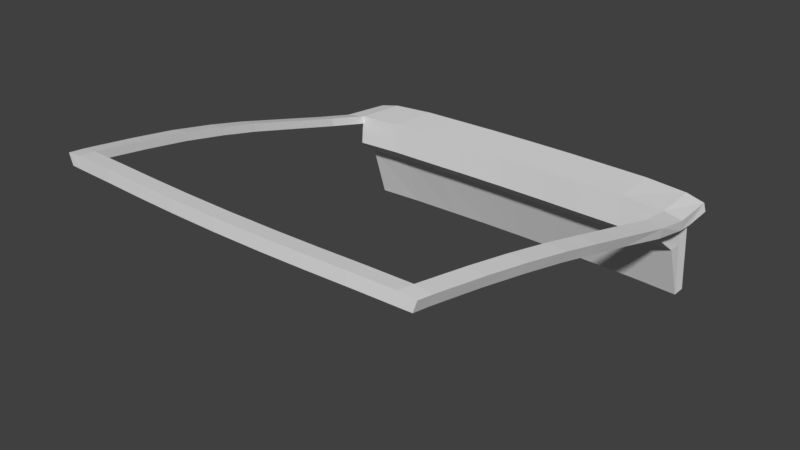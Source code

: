 # Source: ZXR_hatch.blend  (saved by Blender 2.78.0; exported with 4.5.12 LTS)
import bpy
from mathutils import Matrix  # noqa: F401  (used for matrix-valued properties, if any)

bpy.ops.wm.read_factory_settings(use_empty=True)
scene = bpy.context.scene
scene.name = 'Scene'

# ---- collections
col_collection_1 = bpy.data.collections.new('Collection 1'); scene.collection.children.link(col_collection_1)

# ---- world
world_world = bpy.data.worlds.new('World'); scene.world = world_world
world_world.color = (0.05088, 0.05088, 0.05088)
world_world.use_sun_shadow = False
world_world.sun_shadow_jitter_overblur = 0.0
world_world.cycles.sampling_method = 'MANUAL'

# ---- meshes
me_cube_008 = bpy.data.meshes.new('Cube.008')
me_cube_008.from_pydata([(1.487, 3.04, -0.7173), (0.4039, 3.064, -0.7087), (1.481, 3.198, -0.74), (1.637, 3.181, -0.7748), (1.454, 3.479, -0.6672), (1.092, 3.501, -0.652), (0.7257, 3.511, -0.651), (0.3841, 3.521, -0.651), (1.615, 3.456, -0.6969), (1.077, 0.1635, -0.01505), (1.128, 3.052, -0.6384), (0.7655, 3.057, -0.6384), (0.7315, 0.1488, -0.01505), (1.552, 0.1919, -0.04017), (1.584, 0.6387, -0.1103), (1.613, 1.021, -0.1779), (1.635, 1.411, -0.2608), (1.651, 1.754, -0.3439), (1.668, 2.675, -0.5884), (1.65, 3.021, -0.6677), (1.487, 3.04, -0.647), (1.525, 2.689, -0.5719), (1.509, 1.76, -0.3273), (1.494, 1.414, -0.2443), (1.474, 1.021, -0.1614), (1.448, 0.6358, -0.09379), (1.419, 0.1853, -0.02366), (0.387, 0.1389, -0.01505), (0.4039, 3.064, -0.6384), (1.66, 2.214, -0.4661), (1.517, 2.225, -0.4496), (1.63, 3.464, -0.7702), (1.503, 3.483, -1.213), (1.516, 3.483, -1.504), (0.7325, 3.518, -1.504), (1.481, 3.484, -0.7983), (1.07, 0.03066, 2.384e-07), (0.7269, 0.01502, 2.384e-07), (1.542, 0.06169, -0.02512), (1.41, 0.05404, -0.008614), (0.3846, 0.004376, 2.384e-07), (1.077, 0.1635, -0.08536), (0.7655, 3.057, -0.7087), (0.7315, 0.1488, -0.08536), (1.476, 3.366, -0.7641), (1.525, 2.689, -0.6422), (1.509, 1.76, -0.3976), (1.494, 1.414, -0.3146), (1.474, 1.021, -0.2317), (1.448, 0.6358, -0.1641), (1.419, 0.1853, -0.09397), (0.387, 0.1389, -0.08536), (1.517, 2.225, -0.5199), (1.07, 0.03066, -0.104), (0.7269, 0.01502, -0.104), (1.41, 0.05404, -0.1126), (0.3846, 0.004376, -0.104), (1.521, 0.1919, -0.1305), (1.552, 0.6387, -0.2006), (1.582, 1.021, -0.2682), (1.603, 1.411, -0.3511), (1.62, 1.754, -0.4342), (1.648, 2.675, -0.6787), (1.645, 3.023, -0.7539), (1.628, 2.214, -0.5564), (1.511, 0.06169, -0.1155), (1.484, 3.365, -0.8326), (1.481, 3.365, -0.7983), (1.495, 3.364, -1.052), (1.5, 3.364, -1.172), (0.3878, 3.409, -1.504), (1.516, 3.364, -1.504), (1.124, 3.388, -1.504), (0.7325, 3.399, -1.504), (0.3821, 3.528, -0.8323), (0.7217, 3.518, -0.7618), (1.104, 3.507, -0.7621), (1.476, 3.485, -0.7641), (0.3821, 3.528, -0.7618), (1.484, 3.484, -0.8326), (1.105, 3.507, -0.8323), (0.7217, 3.518, -0.8323), (1.105, 3.507, -0.7972), (0.7217, 3.518, -0.7971), (0.3821, 3.528, -0.7971), (1.106, 3.507, -1.212), (0.7217, 3.518, -1.212), (0.3821, 3.528, -1.287), (1.505, 3.484, -1.287), (1.107, 3.507, -1.287), (0.7217, 3.518, -1.287), (0.3878, 3.528, -1.504), (1.124, 3.507, -1.504), (1.633, 3.323, -0.7725), (0.7655, 3.057, -0.8988), (0.4039, 3.064, -0.8988), (1.13, 3.052, -0.8986), (1.501, 3.038, -0.9055), (0.4039, 3.064, -0.7439), (1.492, 3.039, -0.7516), (0.7655, 3.057, -0.7439), (1.129, 3.052, -0.7438), (1.129, 3.052, -0.7789), (0.7655, 3.057, -0.7792), (0.4039, 3.064, -0.7792), (1.494, 3.038, -0.7858), (1.128, 3.052, -0.7087), (0.4039, 3.241, -1.041), (1.508, 3.215, -1.047), (1.13, 3.228, -1.04), (0.7655, 3.234, -1.041), (-1.128, 3.052, -0.7087), (-1.487, 3.04, -0.7173), (-0.4039, 3.064, -0.7087), (-1.481, 3.198, -0.74), (-1.637, 3.181, -0.7748), (-1.454, 3.479, -0.6672), (-1.092, 3.501, -0.652), (-0.7257, 3.511, -0.651), (-0.3841, 3.521, -0.651), (-1.615, 3.456, -0.6969), (-1.077, 0.1635, -0.01505), (-1.128, 3.052, -0.6384), (-0.7655, 3.057, -0.6384), (-0.7315, 0.1488, -0.01505), (-1.552, 0.1919, -0.04017), (-1.584, 0.6387, -0.1103), (-1.613, 1.021, -0.1779), (-1.635, 1.411, -0.2608), (-1.651, 1.754, -0.3439), (-1.668, 2.675, -0.5884), (-1.65, 3.021, -0.6677), (-1.487, 3.04, -0.647), (-1.525, 2.689, -0.5719), (-1.509, 1.76, -0.3273), (-1.494, 1.414, -0.2443), (-1.474, 1.021, -0.1614), (-1.448, 0.6358, -0.09379), (-1.419, 0.1853, -0.02366), (-0.387, 0.1389, -0.01505), (-0.4039, 3.064, -0.6384), (-1.66, 2.214, -0.4661), (-1.517, 2.225, -0.4496), (-1.63, 3.464, -0.7702), (-1.503, 3.483, -1.213), (-1.516, 3.483, -1.504), (-0.7325, 3.518, -1.504), (-1.481, 3.484, -0.7983), (-1.07, 0.03066, 2.384e-07), (-0.7269, 0.01502, 2.384e-07), (-1.542, 0.06169, -0.02512), (-1.41, 0.05404, -0.008614), (-0.3846, 0.004376, 2.384e-07), (-1.077, 0.1635, -0.08536), (-0.7315, 0.1488, -0.08536), (-1.476, 3.366, -0.7641), (-1.525, 2.689, -0.6422), (-1.509, 1.76, -0.3976), (-1.494, 1.414, -0.3146), (-1.474, 1.021, -0.2317), (-1.448, 0.6358, -0.1641), (-1.419, 0.1853, -0.09397), (-0.387, 0.1389, -0.08536), (-1.517, 2.225, -0.5199), (-1.07, 0.03066, -0.104), (-0.7269, 0.01502, -0.104), (-1.41, 0.05404, -0.1126), (-0.3846, 0.004376, -0.104), (-1.521, 0.1919, -0.1305), (-1.552, 0.6387, -0.2006), (-1.582, 1.021, -0.2682), (-1.603, 1.411, -0.3511), (-1.62, 1.754, -0.4342), (-1.648, 2.675, -0.6787), (-1.645, 3.023, -0.7539), (-1.628, 2.214, -0.5564), (-1.511, 0.06169, -0.1155), (0.0, 3.524, -0.651), (0.0, 3.067, -0.6384), (0.0, 0.1349, -0.01505), (0.0, 3.532, -1.504), (0.0, 0.0, 2.384e-07), (0.0, 0.1349, -0.08536), (0.0, 0.0, -0.104), (-1.484, 3.365, -0.8326), (-1.481, 3.365, -0.7983), (-1.495, 3.364, -1.052), (-1.5, 3.364, -1.172), (-0.3878, 3.409, -1.504), (0.0, 3.413, -1.504), (-1.516, 3.364, -1.504), (-1.124, 3.388, -1.504), (-0.7325, 3.399, -1.504), (-0.3821, 3.528, -0.8323), (-0.7217, 3.518, -0.7618), (-1.104, 3.507, -0.7621), (-1.476, 3.485, -0.7641), (0.0, 3.532, -0.7618), (-0.3821, 3.528, -0.7618), (0.0, 3.532, -0.8323), (-1.484, 3.484, -0.8326), (-1.105, 3.507, -0.8323), (-0.7217, 3.518, -0.8323), (-1.105, 3.507, -0.7972), (-0.7217, 3.518, -0.7971), (-0.3821, 3.528, -0.7971), (0.0, 3.532, -0.7971), (-0.3821, 3.528, -1.212), (-1.106, 3.507, -1.212), (-0.7217, 3.518, -1.212), (-0.3821, 3.528, -1.287), (-1.505, 3.484, -1.287), (-1.107, 3.507, -1.287), (-0.7217, 3.518, -1.287), (-0.3878, 3.528, -1.504), (-1.124, 3.507, -1.504), (-1.633, 3.323, -0.7725), (-0.7655, 3.057, -0.8988), (-0.4039, 3.064, -0.8988), (-1.13, 3.052, -0.8986), (-1.501, 3.038, -0.9055), (0.0, 3.067, -0.8988), (0.0, 3.067, -0.7439), (0.0, 3.067, -0.7087), (-0.4039, 3.064, -0.7439), (-1.492, 3.039, -0.7516), (-0.7655, 3.057, -0.7439), (-0.7655, 3.057, -0.7087), (-1.129, 3.052, -0.7438), (-1.129, 3.052, -0.7789), (-0.7655, 3.057, -0.7792), (-0.4039, 3.064, -0.7792), (-1.494, 3.038, -0.7858), (0.0, 3.067, -0.7792), (-0.4039, 3.241, -1.041), (0.0, 3.244, -1.041), (-1.508, 3.215, -1.047), (-1.13, 3.228, -1.04), (-0.7655, 3.234, -1.041), (0.191, 3.53, -1.287), (0.3821, 3.528, -1.212), (0.0, 3.532, -1.212), (0.3821, 3.528, -1.356), (0.1939, 3.53, -1.504), (0.0, 3.532, -1.356), (-0.191, 3.53, -1.287), (-0.3821, 3.528, -1.356), (-0.1939, 3.53, -1.504), (-0.191, 3.53, -1.356), (-0.191, 3.53, -1.212), (0.191, 3.53, -1.356), (0.191, 3.53, -1.212), (0.0, 3.506, -1.356), (-0.191, 3.504, -1.356), (-0.191, 3.504, -1.287), (0.0, 3.506, -1.212), (-0.191, 3.504, -1.212), (0.191, 3.504, -1.287), (0.191, 3.504, -1.356), (0.191, 3.504, -1.212), (-0.2634, 3.529, -1.287), (-0.2634, 3.529, -1.212), (-0.2582, 3.537, -1.282), (-0.1964, 3.538, -1.282), (-0.1964, 3.538, -1.218), (-0.2582, 3.537, -1.218), (-0.2421, 3.538, -1.265), (-0.2125, 3.538, -1.265), (-0.2125, 3.538, -1.234), (-0.2421, 3.538, -1.234), (-0.2273, 3.538, -1.271), (-0.2071, 3.538, -1.25), (-0.2273, 3.538, -1.229), (-0.2474, 3.538, -1.25), (-0.2272, 3.533, -1.269), (-0.2137, 3.533, -1.264), (-0.2088, 3.533, -1.25), (-0.2137, 3.533, -1.236), (-0.2272, 3.533, -1.231), (-0.2456, 3.532, -1.25), (-0.2407, 3.532, -1.236), (-0.2407, 3.532, -1.264), (-0.2272, 3.533, -1.25)], [], [(11, 10, 5, 6), (20, 19, 8, 4), (178, 28, 7, 177), (28, 11, 6, 7), (10, 20, 4, 5), (36, 39, 26, 9), (40, 37, 12, 27), (181, 40, 27, 179), (39, 38, 13, 26), (26, 13, 14, 25), (25, 14, 15, 24), (24, 15, 16, 23), (23, 16, 17, 22), (30, 29, 18, 21), (21, 18, 19, 20), (37, 36, 9, 12), (22, 17, 29, 30), (81, 80, 85, 86), (251, 240, 87, 239), (66, 67, 99, 105), (12, 9, 41, 43), (25, 24, 48, 49), (68, 66, 105, 97), (26, 25, 49, 50), (22, 30, 52, 46), (30, 21, 45, 52), (23, 22, 46, 47), (179, 27, 51, 182), (27, 12, 43, 51), (24, 23, 47, 48), (9, 26, 50, 41), (182, 51, 56, 183), (51, 43, 54, 56), (43, 41, 53, 54), (41, 50, 55, 53), (69, 68, 97, 108), (45, 62, 64, 52), (52, 64, 61, 46), (46, 61, 60, 47), (47, 60, 59, 48), (48, 59, 58, 49), (49, 58, 57, 50), (50, 57, 65, 55), (38, 39, 55, 65), (36, 53, 55, 39), (37, 54, 53, 36), (40, 56, 54, 37), (181, 183, 56, 40), (13, 38, 65, 57), (14, 13, 57, 58), (15, 14, 58, 59), (16, 15, 59, 60), (17, 16, 60, 61), (29, 17, 61, 64), (18, 29, 64, 62), (0, 2, 3, 63), (11, 28, 1, 42), (21, 20, 0, 45), (0, 63, 62, 45), (18, 62, 63, 19), (72, 71, 108, 109), (70, 73, 110, 107), (206, 84, 74, 199), (84, 83, 81, 74), (83, 82, 80, 81), (86, 85, 89, 90), (2, 44, 93, 3), (8, 19, 63, 3), (8, 3, 93), (197, 78, 84, 206), (44, 77, 31, 93), (78, 75, 83, 84), (75, 76, 82, 83), (4, 8, 31, 77), (7, 6, 75, 78), (5, 4, 77, 76), (177, 7, 78, 197), (6, 5, 76, 75), (35, 67, 66, 79), (34, 73, 70, 91), (79, 66, 68, 32), (32, 68, 69, 88), (92, 72, 73, 34), (77, 44, 67, 35), (33, 71, 72, 92), (85, 32, 88, 89), (88, 69, 71, 33), (91, 70, 189, 180, 243), (80, 79, 32, 85), (82, 35, 79, 80), (250, 242, 91, 243), (90, 89, 92, 34), (87, 90, 34, 91, 242), (89, 88, 33, 92), (76, 77, 35, 82), (31, 8, 93), (221, 235, 107, 95), (96, 109, 108, 97), (103, 94, 96, 102), (233, 221, 95, 104), (102, 96, 97, 105), (104, 95, 94, 103), (222, 233, 104, 98), (101, 102, 105, 99), (98, 104, 103, 100), (100, 103, 102, 101), (94, 110, 109, 96), (95, 107, 110, 94), (73, 72, 109, 110), (71, 69, 108), (189, 70, 107, 235), (123, 118, 117, 122), (132, 116, 120, 131), (178, 177, 119, 140), (140, 119, 118, 123), (122, 117, 116, 132), (148, 121, 138, 151), (152, 139, 124, 149), (181, 179, 139, 152), (151, 138, 125, 150), (138, 137, 126, 125), (137, 136, 127, 126), (136, 135, 128, 127), (135, 134, 129, 128), (142, 133, 130, 141), (133, 132, 131, 130), (149, 124, 121, 148), (134, 142, 141, 129), (202, 209, 208, 201), (184, 232, 225, 185), (124, 154, 153, 121), (137, 160, 159, 136), (186, 220, 232, 184), (138, 161, 160, 137), (134, 157, 163, 142), (142, 163, 156, 133), (135, 158, 157, 134), (179, 182, 162, 139), (139, 162, 154, 124), (136, 159, 158, 135), (121, 153, 161, 138), (182, 183, 167, 162), (162, 167, 165, 154), (154, 165, 164, 153), (153, 164, 166, 161), (187, 236, 220, 186), (156, 163, 175, 173), (163, 157, 172, 175), (157, 158, 171, 172), (158, 159, 170, 171), (159, 160, 169, 170), (160, 161, 168, 169), (161, 166, 176, 168), (150, 176, 166, 151), (148, 151, 166, 164), (149, 148, 164, 165), (152, 149, 165, 167), (181, 152, 167, 183), (125, 168, 176, 150), (126, 169, 168, 125), (127, 170, 169, 126), (128, 171, 170, 127), (129, 172, 171, 128), (141, 175, 172, 129), (130, 173, 175, 141), (112, 174, 115, 114), (132, 112, 111, 122), (133, 156, 112, 132), (112, 156, 173, 174), (130, 131, 174, 173), (191, 237, 236, 190), (188, 234, 238, 192), (193, 207, 209, 202), (206, 199, 193, 205), (205, 193, 202, 204), (204, 202, 201, 203), (209, 213, 212, 208), (114, 115, 216, 155), (120, 115, 174, 131), (120, 216, 115), (197, 206, 205, 198), (155, 216, 143, 196), (198, 205, 204, 194), (194, 204, 203, 195), (116, 196, 143, 120), (119, 198, 194, 118), (117, 195, 196, 116), (177, 197, 198, 119), (118, 194, 195, 117), (147, 200, 184, 185), (146, 214, 188, 192), (200, 144, 186, 184), (144, 211, 187, 186), (215, 146, 192, 191), (196, 147, 185, 155), (145, 215, 191, 190), (208, 212, 211, 144), (211, 145, 190, 187), (214, 247, 180, 189, 188), (201, 208, 144, 200), (203, 201, 200, 147), (248, 247, 214, 246), (213, 146, 215, 212), (210, 246, 214, 146, 213), (212, 215, 145, 211), (195, 203, 147, 196), (143, 216, 120), (221, 218, 234, 235), (219, 220, 236, 237), (230, 229, 219, 217), (233, 231, 218, 221), (229, 232, 220, 219), (231, 230, 217, 218), (222, 224, 231, 233), (228, 225, 232, 229), (224, 226, 230, 231), (226, 228, 229, 230), (217, 219, 237, 238), (218, 217, 238, 234), (192, 238, 237, 191), (190, 236, 187), (189, 235, 234, 188), (245, 248, 246, 210, 260), (244, 180, 247, 248), (10, 11, 42, 106), (20, 10, 106, 0), (244, 250, 243, 180), (239, 87, 242, 250), (28, 178, 223, 1), (199, 74, 240, 251, 241), (248, 245, 254, 253), (252, 253, 254, 256, 255, 259, 257, 258), (239, 250, 258, 257), (245, 249, 256, 254), (251, 239, 257, 259), (244, 248, 253, 252), (250, 244, 252, 258), (67, 44, 0, 99), (74, 81, 86, 240), (240, 86, 90, 87), (223, 222, 98, 1), (106, 101, 99, 0), (1, 98, 100, 42), (42, 100, 101, 106), (199, 241, 249, 261, 207, 193), (261, 260, 210, 207), (140, 113, 223, 178), (123, 227, 113, 140), (122, 111, 227, 123), (185, 225, 112, 155), (207, 210, 213, 209), (223, 113, 224, 222), (111, 112, 225, 228), (113, 227, 226, 224), (227, 111, 228, 226), (245, 260, 262, 263), (264, 263, 267, 271, 268), (260, 261, 265, 262), (249, 245, 263, 264), (261, 249, 264, 265), (271, 267, 275, 276), (265, 264, 268, 272, 269), (263, 262, 266, 270, 267), (262, 265, 269, 273, 266), (267, 270, 274, 275), (266, 273, 279, 281), (272, 268, 277, 278), (282, 274, 281, 279), (278, 282, 279, 280), (277, 276, 282, 278), (276, 275, 274, 282), (273, 269, 280, 279), (268, 271, 276, 277), (269, 272, 278, 280), (270, 266, 281, 274), (249, 241, 255, 256), (241, 251, 259, 255)])
_uv = me_cube_008.uv_layers.new(name='UVMap')
_uv.uv.foreach_set('vector', [0.4291, 0.6106, 0.4272, 0.5883, 0.4774, 0.5821, 0.4774, 0.6066, 0.4261, 0.5632, 0.4261, 0.5478, 0.4774, 0.5449, 0.4774, 0.5563, 0.4342, 0.68, 0.4315, 0.6391, 0.4774, 0.6332, 0.4774, 0.6781, 0.4315, 0.6391, 0.4291, 0.6106, 0.4774, 0.6066, 0.4774, 0.6332, 0.4272, 0.5883, 0.4261, 0.5632, 0.4774, 0.5563, 0.4774, 0.5821, 0.02002, 0.6155, 0.02796, 0.5726, 0.04547, 0.5722, 0.03673, 0.616, 0.01539, 0.7013, 0.01669, 0.6584, 0.03342, 0.6581, 0.03233, 0.7009, 0.01538, 0.7496, 0.01539, 0.7013, 0.03233, 0.7009, 0.03245, 0.7494, 0.02796, 0.5726, 0.02881, 0.5567, 0.04424, 0.5544, 0.04547, 0.5722, 0.04547, 0.5722, 0.04424, 0.5544, 0.1007, 0.5387, 0.1023, 0.5564, 0.1023, 0.5564, 0.1007, 0.5387, 0.1525, 0.5311, 0.153, 0.5497, 0.153, 0.5497, 0.1525, 0.5311, 0.2061, 0.5272, 0.2061, 0.5461, 0.2061, 0.5461, 0.2061, 0.5272, 0.2537, 0.5258, 0.2534, 0.5449, 0.3168, 0.5468, 0.3176, 0.5278, 0.3806, 0.5342, 0.3784, 0.5531, 0.3784, 0.5531, 0.3806, 0.5342, 0.4261, 0.5478, 0.4261, 0.5632, 0.01669, 0.6584, 0.02002, 0.6155, 0.03673, 0.616, 0.03342, 0.6581, 0.2534, 0.5449, 0.2537, 0.5258, 0.3176, 0.5278, 0.3168, 0.5468, 0.5455, 0.3687, 0.4922, 0.3682, 0.4926, 0.3153, 0.5459, 0.3161, 0.6213, 0.3177, 0.5929, 0.3172, 0.5929, 0.3063, 0.6193, 0.3064, 0.888, 0.2172, 0.8891, 0.2217, 0.8486, 0.2358, 0.8482, 0.2315, 0.03342, 0.6581, 0.03673, 0.616, 0.04469, 0.617, 0.04204, 0.6585, 0.1023, 0.5564, 0.153, 0.5497, 0.1556, 0.5585, 0.1055, 0.5651, 0.8787, 0.1857, 0.888, 0.2172, 0.8482, 0.2315, 0.8468, 0.218, 0.04547, 0.5722, 0.1023, 0.5564, 0.1055, 0.5651, 0.05342, 0.5785, 0.2534, 0.5449, 0.3168, 0.5468, 0.3186, 0.5557, 0.2556, 0.5539, 0.3168, 0.5468, 0.3784, 0.5531, 0.3789, 0.5612, 0.3186, 0.5557, 0.2061, 0.5461, 0.2534, 0.5449, 0.2556, 0.5539, 0.2086, 0.5551, 0.03245, 0.7494, 0.03233, 0.7009, 0.04109, 0.701, 0.04124, 0.7493, 0.03233, 0.7009, 0.03342, 0.6581, 0.04204, 0.6585, 0.04109, 0.701, 0.153, 0.5497, 0.2061, 0.5461, 0.2086, 0.5551, 0.1556, 0.5585, 0.03673, 0.616, 0.04547, 0.5722, 0.05332, 0.5787, 0.04469, 0.617, 0.04613, 0.2782, 0.04637, 0.3278, 0.02898, 0.3273, 0.02866, 0.2782, 0.04637, 0.3278, 0.04696, 0.372, 0.02968, 0.3711, 0.02898, 0.3273, 0.04696, 0.372, 0.04792, 0.4164, 0.0307, 0.4152, 0.02968, 0.3711, 0.04792, 0.4164, 0.04971, 0.4603, 0.03271, 0.4588, 0.0307, 0.4152, 0.8741, 0.1697, 0.8787, 0.1857, 0.8468, 0.218, 0.8585, 0.1939, 0.3754, 0.4908, 0.3738, 0.507, 0.314, 0.5021, 0.3147, 0.4872, 0.3147, 0.4872, 0.314, 0.5021, 0.2536, 0.4981, 0.254, 0.4833, 0.254, 0.4833, 0.2536, 0.4981, 0.2088, 0.494, 0.209, 0.4792, 0.209, 0.4792, 0.2088, 0.494, 0.1579, 0.4885, 0.1579, 0.474, 0.1579, 0.474, 0.1579, 0.4885, 0.1083, 0.4821, 0.1081, 0.4678, 0.1081, 0.4678, 0.1083, 0.4821, 0.05016, 0.4743, 0.04971, 0.4603, 0.04971, 0.4603, 0.05016, 0.4743, 0.03336, 0.4718, 0.03271, 0.4588, 0.02185, 0.4761, 0.01936, 0.4591, 0.03271, 0.4588, 0.03336, 0.4718, 0.01734, 0.4155, 0.0307, 0.4152, 0.03271, 0.4588, 0.01936, 0.4591, 0.01634, 0.3713, 0.02968, 0.3711, 0.0307, 0.4152, 0.01734, 0.4155, 0.01566, 0.3274, 0.02898, 0.3273, 0.02968, 0.3711, 0.01634, 0.3713, 0.01538, 0.2782, 0.02866, 0.2782, 0.02898, 0.3273, 0.01566, 0.3274, 0.0472, 0.4863, 0.03049, 0.4838, 0.03336, 0.4718, 0.05016, 0.4743, 0.1051, 0.4939, 0.0472, 0.4863, 0.05016, 0.4743, 0.1083, 0.4821, 0.1545, 0.5003, 0.1051, 0.4939, 0.1083, 0.4821, 0.1579, 0.4885, 0.2053, 0.5056, 0.1545, 0.5003, 0.1579, 0.4885, 0.2088, 0.494, 0.25, 0.5097, 0.2053, 0.5056, 0.2088, 0.494, 0.2536, 0.4981, 0.3103, 0.5137, 0.25, 0.5097, 0.2536, 0.4981, 0.314, 0.5021, 0.3704, 0.5181, 0.3103, 0.5137, 0.314, 0.5021, 0.3738, 0.507, 0.4209, 0.4898, 0.441, 0.4922, 0.4362, 0.5109, 0.4173, 0.5097, 0.4291, 0.6106, 0.4315, 0.6391, 0.4254, 0.6394, 0.4242, 0.6108, 0.3784, 0.5531, 0.4261, 0.5632, 0.4215, 0.5729, 0.3789, 0.5612, 0.4209, 0.4898, 0.4173, 0.5097, 0.3738, 0.507, 0.3754, 0.4908, 0.3704, 0.5181, 0.3738, 0.507, 0.4173, 0.5097, 0.4148, 0.5201, 0.8068, 0.1215, 0.8617, 0.1248, 0.8585, 0.1939, 0.8054, 0.1883, 0.7053, 0.1197, 0.7525, 0.1203, 0.7562, 0.1875, 0.7072, 0.1869, 0.6439, 0.3736, 0.5923, 0.3738, 0.5923, 0.369, 0.6439, 0.3689, 0.5923, 0.3738, 0.5455, 0.3735, 0.5455, 0.3687, 0.5923, 0.369, 0.5455, 0.3735, 0.4923, 0.373, 0.4922, 0.3682, 0.5455, 0.3687, 0.5459, 0.3161, 0.4926, 0.3153, 0.4927, 0.3049, 0.5461, 0.3057, 0.441, 0.4922, 0.4616, 0.4956, 0.4528, 0.5136, 0.4362, 0.5109, 0.4676, 0.5255, 0.4148, 0.5201, 0.4173, 0.5097, 0.4362, 0.5109, 0.4676, 0.5255, 0.4362, 0.5109, 0.4528, 0.5136, 0.644, 0.3783, 0.5923, 0.3786, 0.5923, 0.3738, 0.6439, 0.3736, 0.4616, 0.4956, 0.476, 0.4984, 0.47, 0.5166, 0.4528, 0.5136, 0.5923, 0.3786, 0.5455, 0.3784, 0.5455, 0.3735, 0.5923, 0.3738, 0.5455, 0.3784, 0.4923, 0.3779, 0.4923, 0.373, 0.5455, 0.3735, 0.4433, 0.3907, 0.4207, 0.3865, 0.4188, 0.3762, 0.4404, 0.3772, 0.592, 0.3938, 0.5448, 0.3938, 0.5455, 0.3784, 0.5923, 0.3786, 0.4938, 0.3933, 0.4433, 0.3907, 0.4404, 0.3772, 0.4923, 0.3779, 0.6441, 0.3933, 0.592, 0.3938, 0.5923, 0.3786, 0.644, 0.3783, 0.5448, 0.3938, 0.4938, 0.3933, 0.4923, 0.3779, 0.5455, 0.3784, 0.9054, 0.2176, 0.8891, 0.2217, 0.888, 0.2172, 0.9042, 0.2129, 0.5453, 0.2755, 0.5451, 0.2588, 0.5934, 0.2601, 0.5934, 0.2764, 0.9042, 0.2129, 0.888, 0.2172, 0.8787, 0.1857, 0.8887, 0.1594, 0.8887, 0.1594, 0.8787, 0.1857, 0.8741, 0.1697, 0.8859, 0.1493, 0.4908, 0.2748, 0.4903, 0.2582, 0.5451, 0.2588, 0.5453, 0.2755, 0.9066, 0.2223, 0.8903, 0.2263, 0.8891, 0.2217, 0.9054, 0.2176, 0.4362, 0.2737, 0.4355, 0.2571, 0.4903, 0.2582, 0.4908, 0.2748, 0.4926, 0.3153, 0.4373, 0.3144, 0.4372, 0.304, 0.4927, 0.3049, 0.8859, 0.1493, 0.8741, 0.1697, 0.8617, 0.1248, 0.8777, 0.1203, 0.5934, 0.2764, 0.5934, 0.2601, 0.6456, 0.2616, 0.6454, 0.2769, 0.6211, 0.2764, 0.4922, 0.3682, 0.4395, 0.3676, 0.4373, 0.3144, 0.4926, 0.3153, 0.4923, 0.373, 0.4398, 0.3724, 0.4395, 0.3676, 0.4922, 0.3682, 0.6218, 0.295, 0.5934, 0.2959, 0.5934, 0.2764, 0.6211, 0.2764, 0.5461, 0.3057, 0.4927, 0.3049, 0.4908, 0.2748, 0.5453, 0.2755, 0.5929, 0.3063, 0.5461, 0.3057, 0.5453, 0.2755, 0.5934, 0.2764, 0.5934, 0.2959, 0.4927, 0.3049, 0.4372, 0.304, 0.4362, 0.2737, 0.4908, 0.2748, 0.4923, 0.3779, 0.4404, 0.3772, 0.4398, 0.3724, 0.4923, 0.373, 0.47, 0.5166, 0.4676, 0.5255, 0.4528, 0.5136, 0.6525, 0.2175, 0.6525, 0.1867, 0.7072, 0.1869, 0.7073, 0.2177, 0.8039, 0.2194, 0.8054, 0.1883, 0.8585, 0.1939, 0.8468, 0.218, 0.7559, 0.2343, 0.7561, 0.2183, 0.8039, 0.2194, 0.8037, 0.2347, 0.6525, 0.2337, 0.6525, 0.2175, 0.7073, 0.2177, 0.7073, 0.2339, 0.8037, 0.2347, 0.8039, 0.2194, 0.8468, 0.218, 0.8482, 0.2315, 0.7073, 0.2339, 0.7073, 0.2177, 0.7561, 0.2183, 0.7559, 0.2343, 0.6525, 0.2385, 0.6525, 0.2337, 0.7073, 0.2339, 0.7072, 0.2386, 0.8038, 0.2392, 0.8037, 0.2347, 0.8482, 0.2315, 0.8486, 0.2358, 0.7072, 0.2386, 0.7073, 0.2339, 0.7559, 0.2343, 0.7559, 0.2389, 0.7559, 0.2389, 0.7559, 0.2343, 0.8037, 0.2347, 0.8038, 0.2392, 0.7561, 0.2183, 0.7562, 0.1875, 0.8054, 0.1883, 0.8039, 0.2194, 0.7073, 0.2177, 0.7072, 0.1869, 0.7562, 0.1875, 0.7561, 0.2183, 0.7525, 0.1203, 0.8068, 0.1215, 0.8054, 0.1883, 0.7562, 0.1875, 0.8617, 0.1248, 0.8741, 0.1697, 0.8585, 0.1939, 0.6525, 0.1195, 0.7053, 0.1197, 0.7072, 0.1869, 0.6525, 0.1867, 0.4379, 0.7893, 0.4774, 0.7922, 0.4774, 0.8537, 0.4375, 0.854, 0.432, 0.9248, 0.4774, 0.9301, 0.4774, 0.9586, 0.4327, 0.9532, 0.4342, 0.68, 0.4774, 0.6781, 0.4774, 0.7322, 0.4367, 0.7321, 0.4367, 0.7321, 0.4774, 0.7322, 0.4774, 0.7922, 0.4379, 0.7893, 0.4375, 0.854, 0.4774, 0.8537, 0.4774, 0.9301, 0.432, 0.9248, 0.02209, 0.8858, 0.03965, 0.8851, 0.0488, 0.9317, 0.03102, 0.932, 0.01658, 0.7981, 0.03369, 0.7981, 0.03583, 0.8417, 0.01866, 0.8416, 0.01538, 0.7496, 0.03245, 0.7494, 0.03369, 0.7981, 0.01658, 0.7981, 0.03102, 0.932, 0.0488, 0.9317, 0.04928, 0.949, 0.03319, 0.9482, 0.0488, 0.9317, 0.104, 0.9381, 0.1045, 0.9553, 0.04928, 0.949, 0.104, 0.9381, 0.1545, 0.9411, 0.1549, 0.9591, 0.1045, 0.9553, 0.1545, 0.9411, 0.2059, 0.9431, 0.2062, 0.9613, 0.1549, 0.9591, 0.2059, 0.9431, 0.2514, 0.9442, 0.2514, 0.9626, 0.2062, 0.9613, 0.313, 0.9437, 0.376, 0.9405, 0.3767, 0.9614, 0.3129, 0.9626, 0.376, 0.9405, 0.432, 0.9248, 0.4327, 0.9532, 0.3767, 0.9614, 0.01866, 0.8416, 0.03583, 0.8417, 0.03965, 0.8851, 0.02209, 0.8858, 0.2514, 0.9442, 0.313, 0.9437, 0.3129, 0.9626, 0.2514, 0.9626, 0.7406, 0.3682, 0.7404, 0.3173, 0.7919, 0.3172, 0.792, 0.368, 0.4169, 0.2172, 0.4567, 0.2315, 0.4563, 0.2358, 0.4158, 0.2217, 0.03583, 0.8417, 0.04468, 0.8411, 0.04801, 0.8839, 0.03965, 0.8851, 0.104, 0.9381, 0.1062, 0.9288, 0.1567, 0.9324, 0.1545, 0.9411, 0.4262, 0.1857, 0.4581, 0.218, 0.4567, 0.2315, 0.4169, 0.2172, 0.0488, 0.9317, 0.0583, 0.9253, 0.1062, 0.9288, 0.104, 0.9381, 0.2514, 0.9442, 0.2536, 0.9355, 0.3151, 0.9349, 0.313, 0.9437, 0.313, 0.9437, 0.3151, 0.9349, 0.3765, 0.9316, 0.376, 0.9405, 0.2059, 0.9431, 0.2082, 0.9344, 0.2536, 0.9355, 0.2514, 0.9442, 0.03245, 0.7494, 0.04124, 0.7493, 0.04255, 0.7978, 0.03369, 0.7981, 0.03369, 0.7981, 0.04255, 0.7978, 0.04468, 0.8411, 0.03583, 0.8417, 0.1545, 0.9411, 0.1567, 0.9324, 0.2082, 0.9344, 0.2059, 0.9431, 0.03965, 0.8851, 0.04801, 0.8839, 0.05826, 0.925, 0.0488, 0.9317, 0.04613, 0.2782, 0.02866, 0.2782, 0.02897, 0.2291, 0.04636, 0.2286, 0.04636, 0.2286, 0.02897, 0.2291, 0.02968, 0.1853, 0.04696, 0.1844, 0.04696, 0.1844, 0.02968, 0.1853, 0.0307, 0.1412, 0.04791, 0.14, 0.04791, 0.14, 0.0307, 0.1412, 0.0327, 0.09757, 0.0497, 0.09604, 0.4308, 0.1697, 0.4464, 0.1939, 0.4581, 0.218, 0.4262, 0.1857, 0.3754, 0.06556, 0.3147, 0.06912, 0.314, 0.05421, 0.3738, 0.04931, 0.3147, 0.06912, 0.254, 0.07309, 0.2536, 0.05827, 0.314, 0.05421, 0.254, 0.07309, 0.209, 0.07711, 0.2088, 0.06241, 0.2536, 0.05827, 0.209, 0.07711, 0.1578, 0.08236, 0.1579, 0.06784, 0.2088, 0.06241, 0.1578, 0.08236, 0.1081, 0.08855, 0.1083, 0.0743, 0.1579, 0.06784, 0.1081, 0.08855, 0.0497, 0.09604, 0.05015, 0.08202, 0.1083, 0.0743, 0.0497, 0.09604, 0.0327, 0.09757, 0.03336, 0.08455, 0.05015, 0.08202, 0.02184, 0.0803, 0.03336, 0.08455, 0.0327, 0.09757, 0.01935, 0.09728, 0.01733, 0.1409, 0.01935, 0.09728, 0.0327, 0.09757, 0.0307, 0.1412, 0.01633, 0.1851, 0.01733, 0.1409, 0.0307, 0.1412, 0.02968, 0.1853, 0.01565, 0.2289, 0.01633, 0.1851, 0.02968, 0.1853, 0.02897, 0.2291, 0.01538, 0.2782, 0.01565, 0.2289, 0.02897, 0.2291, 0.02866, 0.2782, 0.04719, 0.07003, 0.05015, 0.08202, 0.03336, 0.08455, 0.03049, 0.07261, 0.1051, 0.06246, 0.1083, 0.0743, 0.05015, 0.08202, 0.04719, 0.07003, 0.1545, 0.05608, 0.1579, 0.06784, 0.1083, 0.0743, 0.1051, 0.06246, 0.2053, 0.05075, 0.2088, 0.06241, 0.1579, 0.06784, 0.1545, 0.05608, 0.25, 0.0467, 0.2536, 0.05827, 0.2088, 0.06241, 0.2053, 0.05075, 0.3103, 0.04268, 0.314, 0.05421, 0.2536, 0.05827, 0.25, 0.0467, 0.3704, 0.03826, 0.3738, 0.04931, 0.314, 0.05421, 0.3103, 0.04268, 0.4209, 0.06651, 0.4173, 0.0467, 0.4362, 0.0455, 0.441, 0.06415, 0.432, 0.9248, 0.4221, 0.9149, 0.4257, 0.8536, 0.4375, 0.854, 0.376, 0.9405, 0.3765, 0.9316, 0.4219, 0.915, 0.432, 0.9248, 0.4209, 0.06651, 0.3754, 0.06556, 0.3738, 0.04931, 0.4173, 0.0467, 0.3704, 0.03826, 0.4148, 0.03626, 0.4173, 0.0467, 0.3738, 0.04931, 0.4981, 0.1215, 0.4995, 0.1883, 0.4464, 0.1939, 0.4432, 0.1248, 0.5996, 0.1197, 0.5977, 0.1869, 0.5487, 0.1875, 0.5524, 0.1203, 0.695, 0.3685, 0.6944, 0.317, 0.7404, 0.3173, 0.7406, 0.3682, 0.6439, 0.3736, 0.6439, 0.3689, 0.695, 0.3685, 0.6951, 0.3732, 0.6951, 0.3732, 0.695, 0.3685, 0.7406, 0.3682, 0.7406, 0.3729, 0.7406, 0.3729, 0.7406, 0.3682, 0.792, 0.368, 0.7919, 0.3727, 0.7404, 0.3173, 0.7404, 0.3072, 0.792, 0.3072, 0.7919, 0.3172, 0.441, 0.06415, 0.4362, 0.0455, 0.4528, 0.04275, 0.4616, 0.06076, 0.4676, 0.03085, 0.4362, 0.0455, 0.4173, 0.0467, 0.4148, 0.03626, 0.4676, 0.03085, 0.4528, 0.04275, 0.4362, 0.0455, 0.644, 0.3783, 0.6439, 0.3736, 0.6951, 0.3732, 0.6951, 0.3779, 0.4616, 0.06076, 0.4528, 0.04275, 0.47, 0.03979, 0.476, 0.05799, 0.6951, 0.3779, 0.6951, 0.3732, 0.7406, 0.3729, 0.7406, 0.3776, 0.7406, 0.3776, 0.7406, 0.3729, 0.7919, 0.3727, 0.7919, 0.3774, 0.8388, 0.39, 0.8417, 0.377, 0.8625, 0.3762, 0.8606, 0.3861, 0.6955, 0.3928, 0.6951, 0.3779, 0.7406, 0.3776, 0.7412, 0.3925, 0.7903, 0.3922, 0.7919, 0.3774, 0.8417, 0.377, 0.8388, 0.39, 0.6441, 0.3933, 0.644, 0.3783, 0.6951, 0.3779, 0.6955, 0.3928, 0.7412, 0.3925, 0.7406, 0.3776, 0.7919, 0.3774, 0.7903, 0.3922, 0.3995, 0.2176, 0.4007, 0.2129, 0.4169, 0.2172, 0.4158, 0.2217, 0.7419, 0.2782, 0.6957, 0.2782, 0.6961, 0.2622, 0.7424, 0.2622, 0.4007, 0.2129, 0.4162, 0.1594, 0.4262, 0.1857, 0.4169, 0.2172, 0.4162, 0.1594, 0.419, 0.1493, 0.4308, 0.1697, 0.4262, 0.1857, 0.7942, 0.2783, 0.7419, 0.2782, 0.7424, 0.2622, 0.7949, 0.2624, 0.3983, 0.2223, 0.3995, 0.2176, 0.4158, 0.2217, 0.4146, 0.2263, 0.8466, 0.2779, 0.7942, 0.2783, 0.7949, 0.2624, 0.8474, 0.2619, 0.7919, 0.3172, 0.792, 0.3072, 0.8453, 0.3069, 0.8451, 0.3169, 0.419, 0.1493, 0.4272, 0.1203, 0.4432, 0.1248, 0.4308, 0.1697, 0.6957, 0.2782, 0.6692, 0.2772, 0.6454, 0.2769, 0.6456, 0.2616, 0.6961, 0.2622, 0.792, 0.368, 0.7919, 0.3172, 0.8451, 0.3169, 0.8427, 0.3678, 0.7919, 0.3727, 0.792, 0.368, 0.8427, 0.3678, 0.8424, 0.3724, 0.6679, 0.2956, 0.6692, 0.2772, 0.6957, 0.2782, 0.6948, 0.2968, 0.7404, 0.3072, 0.7419, 0.2782, 0.7942, 0.2783, 0.792, 0.3072, 0.6948, 0.3068, 0.6948, 0.2968, 0.6957, 0.2782, 0.7419, 0.2782, 0.7404, 0.3072, 0.792, 0.3072, 0.7942, 0.2783, 0.8466, 0.2779, 0.8453, 0.3069, 0.7919, 0.3774, 0.7919, 0.3727, 0.8424, 0.3724, 0.8417, 0.377, 0.47, 0.03979, 0.4528, 0.04275, 0.4676, 0.03085, 0.6525, 0.2175, 0.5976, 0.2177, 0.5977, 0.1869, 0.6525, 0.1867, 0.501, 0.2194, 0.4581, 0.218, 0.4464, 0.1939, 0.4995, 0.1883, 0.549, 0.2343, 0.5012, 0.2347, 0.501, 0.2194, 0.5488, 0.2183, 0.6525, 0.2337, 0.5977, 0.2339, 0.5976, 0.2177, 0.6525, 0.2175, 0.5012, 0.2347, 0.4567, 0.2315, 0.4581, 0.218, 0.501, 0.2194, 0.5977, 0.2339, 0.549, 0.2343, 0.5488, 0.2183, 0.5976, 0.2177, 0.6525, 0.2385, 0.5977, 0.2386, 0.5977, 0.2339, 0.6525, 0.2337, 0.5012, 0.2392, 0.4563, 0.2358, 0.4567, 0.2315, 0.5012, 0.2347, 0.5977, 0.2386, 0.549, 0.2389, 0.549, 0.2343, 0.5977, 0.2339, 0.549, 0.2389, 0.5012, 0.2392, 0.5012, 0.2347, 0.549, 0.2343, 0.5488, 0.2183, 0.501, 0.2194, 0.4995, 0.1883, 0.5487, 0.1875, 0.5976, 0.2177, 0.5488, 0.2183, 0.5487, 0.1875, 0.5977, 0.1869, 0.5524, 0.1203, 0.5487, 0.1875, 0.4995, 0.1883, 0.4981, 0.1215, 0.4432, 0.1248, 0.4464, 0.1939, 0.4308, 0.1697, 0.6525, 0.1195, 0.6525, 0.1867, 0.5977, 0.1869, 0.5996, 0.1197, 0.6686, 0.306, 0.6679, 0.2956, 0.6948, 0.2968, 0.6948, 0.3068, 0.6789, 0.306, 0.6453, 0.2951, 0.6454, 0.2769, 0.6692, 0.2772, 0.6679, 0.2956, 0.4272, 0.5883, 0.4291, 0.6106, 0.4242, 0.6108, 0.4229, 0.5886, 0.4261, 0.5632, 0.4272, 0.5883, 0.4229, 0.5886, 0.4217, 0.5729, 0.6453, 0.2951, 0.6218, 0.295, 0.6211, 0.2764, 0.6454, 0.2769, 0.6193, 0.3064, 0.5929, 0.3063, 0.5934, 0.2959, 0.6218, 0.295, 0.4315, 0.6391, 0.4342, 0.68, 0.4264, 0.6802, 0.4254, 0.6394, 0.6439, 0.3689, 0.5923, 0.369, 0.5929, 0.3172, 0.6213, 0.3177, 0.6438, 0.3178, 0.6679, 0.2956, 0.6686, 0.306, 0.6648, 0.3059, 0.6652, 0.2983, 0.6481, 0.4267, 0.6739, 0.4267, 0.6739, 0.436, 0.6739, 0.4462, 0.6481, 0.4462, 0.6223, 0.4462, 0.622, 0.4267, 0.6223, 0.4267, 0.6193, 0.3064, 0.6218, 0.295, 0.6251, 0.2981, 0.623, 0.3064, 0.6686, 0.306, 0.6673, 0.3177, 0.6639, 0.3146, 0.6648, 0.3059, 0.6213, 0.3177, 0.6193, 0.3064, 0.623, 0.3064, 0.6239, 0.3149, 0.6453, 0.2951, 0.6679, 0.2956, 0.6652, 0.2983, 0.6452, 0.2977, 0.6218, 0.295, 0.6453, 0.2951, 0.6452, 0.2977, 0.6251, 0.2981, 0.8891, 0.2217, 0.8903, 0.2263, 0.8489, 0.2402, 0.8486, 0.2358, 0.5923, 0.369, 0.5455, 0.3687, 0.5459, 0.3161, 0.5929, 0.3172, 0.5929, 0.3172, 0.5459, 0.3161, 0.5461, 0.3057, 0.5929, 0.3063, 0.6525, 0.2433, 0.6525, 0.2385, 0.7072, 0.2386, 0.7072, 0.2434, 0.8038, 0.2437, 0.8038, 0.2392, 0.8486, 0.2358, 0.8489, 0.2402, 0.7072, 0.2434, 0.7072, 0.2386, 0.7559, 0.2389, 0.7559, 0.2436, 0.7559, 0.2436, 0.7559, 0.2389, 0.8038, 0.2392, 0.8038, 0.2437, 0.6439, 0.3689, 0.6438, 0.3178, 0.6673, 0.3177, 0.6795, 0.3172, 0.6944, 0.317, 0.695, 0.3685, 0.6795, 0.3172, 0.6789, 0.306, 0.6948, 0.3068, 0.6944, 0.317, 0.4367, 0.7321, 0.4269, 0.7322, 0.4264, 0.6802, 0.4342, 0.68, 0.4379, 0.7893, 0.4263, 0.7892, 0.4269, 0.7322, 0.4367, 0.7321, 0.4375, 0.854, 0.4257, 0.8536, 0.4263, 0.7892, 0.4379, 0.7893, 0.4158, 0.2217, 0.4563, 0.2358, 0.456, 0.2402, 0.4146, 0.2263, 0.6944, 0.317, 0.6948, 0.3068, 0.7404, 0.3072, 0.7404, 0.3173, 0.6525, 0.2433, 0.5977, 0.2434, 0.5977, 0.2386, 0.6525, 0.2385, 0.5011, 0.2437, 0.456, 0.2402, 0.4563, 0.2358, 0.5012, 0.2392, 0.5977, 0.2434, 0.549, 0.2436, 0.549, 0.2389, 0.5977, 0.2386, 0.549, 0.2436, 0.5011, 0.2437, 0.5012, 0.2392, 0.549, 0.2389, 0.6739, 0.4146, 0.6739, 0.4264, 0.6723, 0.4249, 0.6724, 0.4162, 0.6634, 0.4161, 0.6724, 0.4162, 0.6701, 0.4182, 0.6678, 0.4177, 0.6655, 0.4183, 0.6739, 0.4264, 0.6618, 0.4264, 0.6633, 0.4248, 0.6723, 0.4249, 0.6618, 0.4146, 0.6739, 0.4146, 0.6724, 0.4162, 0.6634, 0.4161, 0.6618, 0.4264, 0.6618, 0.4146, 0.6634, 0.4161, 0.6633, 0.4248, 0.6678, 0.4177, 0.6701, 0.4182, 0.6693, 0.4191, 0.6678, 0.4187, 0.6633, 0.4248, 0.6634, 0.4161, 0.6655, 0.4183, 0.6647, 0.4205, 0.6656, 0.4227, 0.6724, 0.4162, 0.6723, 0.4249, 0.6702, 0.4227, 0.671, 0.4205, 0.6701, 0.4182, 0.6723, 0.4249, 0.6633, 0.4248, 0.6656, 0.4227, 0.6679, 0.4233, 0.6702, 0.4227, 0.6701, 0.4182, 0.671, 0.4205, 0.6698, 0.4205, 0.6693, 0.4191, 0.6702, 0.4227, 0.6679, 0.4233, 0.6679, 0.4223, 0.6693, 0.4219, 0.6647, 0.4205, 0.6655, 0.4183, 0.6664, 0.4191, 0.6659, 0.4205, 0.6679, 0.4205, 0.6698, 0.4205, 0.6693, 0.4219, 0.6679, 0.4223, 0.6659, 0.4205, 0.6679, 0.4205, 0.6679, 0.4223, 0.6664, 0.4219, 0.6664, 0.4191, 0.6678, 0.4187, 0.6679, 0.4205, 0.6659, 0.4205, 0.6678, 0.4187, 0.6693, 0.4191, 0.6698, 0.4205, 0.6679, 0.4205, 0.6679, 0.4233, 0.6656, 0.4227, 0.6664, 0.4219, 0.6679, 0.4223, 0.6655, 0.4183, 0.6678, 0.4177, 0.6678, 0.4187, 0.6664, 0.4191, 0.6656, 0.4227, 0.6647, 0.4205, 0.6659, 0.4205, 0.6664, 0.4219, 0.671, 0.4205, 0.6702, 0.4227, 0.6693, 0.4219, 0.6698, 0.4205, 0.6673, 0.3177, 0.6438, 0.3178, 0.6438, 0.3152, 0.6639, 0.3146, 0.6438, 0.3178, 0.6213, 0.3177, 0.6239, 0.3149, 0.6438, 0.3152])
_ca = me_cube_008.color_attributes.new('Col', 'BYTE_COLOR', 'CORNER')
_ca.data.foreach_set('color', [1.0, 1.0, 1.0, 1.0, 1.0, 1.0, 1.0, 1.0, 1.0, 1.0, 1.0, 1.0, 1.0, 1.0, 1.0, 1.0, 1.0, 1.0, 1.0, 1.0, 1.0, 1.0, 1.0, 1.0, 1.0, 1.0, 1.0, 1.0, 1.0, 1.0, 1.0, 1.0, 1.0, 1.0, 1.0, 1.0, 1.0, 1.0, 1.0, 1.0, 1.0, 1.0, 1.0, 1.0, 1.0, 1.0, 1.0, 1.0, 1.0, 1.0, 1.0, 1.0, 1.0, 1.0, 1.0, 1.0, 1.0, 1.0, 1.0, 1.0, 1.0, 1.0, 1.0, 1.0, 1.0, 1.0, 1.0, 1.0, 1.0, 1.0, 1.0, 1.0, 1.0, 1.0, 1.0, 1.0, 1.0, 1.0, 1.0, 1.0, 1.0, 1.0, 1.0, 1.0, 1.0, 1.0, 1.0, 1.0, 1.0, 1.0, 1.0, 1.0, 1.0, 1.0, 1.0, 1.0, 1.0, 1.0, 1.0, 1.0, 1.0, 1.0, 1.0, 1.0, 1.0, 1.0, 1.0, 1.0, 1.0, 1.0, 1.0, 1.0, 1.0, 1.0, 1.0, 1.0, 1.0, 1.0, 1.0, 1.0, 1.0, 1.0, 1.0, 1.0, 1.0, 1.0, 1.0, 1.0, 1.0, 1.0, 1.0, 1.0, 1.0, 1.0, 1.0, 1.0, 1.0, 1.0, 1.0, 1.0, 1.0, 1.0, 1.0, 1.0, 1.0, 1.0, 1.0, 1.0, 1.0, 1.0, 1.0, 1.0, 1.0, 1.0, 1.0, 1.0, 1.0, 1.0, 1.0, 1.0, 1.0, 1.0, 1.0, 1.0, 1.0, 1.0, 1.0, 1.0, 1.0, 1.0, 1.0, 1.0, 1.0, 1.0, 1.0, 1.0, 1.0, 1.0, 1.0, 1.0, 1.0, 1.0, 1.0, 1.0, 1.0, 1.0, 1.0, 1.0, 1.0, 1.0, 1.0, 1.0, 1.0, 1.0, 1.0, 1.0, 1.0, 1.0, 1.0, 1.0, 1.0, 1.0, 1.0, 1.0, 1.0, 1.0, 1.0, 1.0, 1.0, 1.0, 1.0, 1.0, 1.0, 1.0, 1.0, 1.0, 1.0, 1.0, 1.0, 1.0, 1.0, 1.0, 1.0, 1.0, 1.0, 1.0, 1.0, 1.0, 1.0, 1.0, 1.0, 1.0, 1.0, 1.0, 1.0, 1.0, 1.0, 1.0, 1.0, 1.0, 1.0, 1.0, 1.0, 1.0, 1.0, 1.0, 1.0, 1.0, 1.0, 1.0, 1.0, 1.0, 1.0, 1.0, 1.0, 1.0, 1.0, 1.0, 1.0, 1.0, 1.0, 1.0, 1.0, 1.0, 1.0, 1.0, 1.0, 1.0, 1.0, 1.0, 1.0, 1.0, 1.0, 1.0, 1.0, 1.0, 1.0, 1.0, 1.0, 1.0, 1.0, 1.0, 1.0, 1.0, 1.0, 1.0, 1.0, 1.0, 1.0, 1.0, 1.0, 1.0, 1.0, 1.0, 1.0, 1.0, 1.0, 1.0, 1.0, 1.0, 1.0, 1.0, 1.0, 1.0, 1.0, 1.0, 1.0, 1.0, 1.0, 1.0, 1.0, 1.0, 1.0, 1.0, 1.0, 1.0, 1.0, 1.0, 1.0, 1.0, 1.0, 1.0, 1.0, 1.0, 1.0, 1.0, 1.0, 1.0, 1.0, 1.0, 1.0, 1.0, 1.0, 1.0, 1.0, 1.0, 1.0, 1.0, 1.0, 1.0, 1.0, 1.0, 1.0, 1.0, 1.0, 1.0, 1.0, 1.0, 1.0, 1.0, 1.0, 1.0, 1.0, 1.0, 1.0, 1.0, 1.0, 1.0, 1.0, 1.0, 1.0, 1.0, 1.0, 1.0, 1.0, 1.0, 1.0, 1.0, 1.0, 1.0, 1.0, 1.0, 1.0, 1.0, 1.0, 1.0, 1.0, 1.0, 1.0, 1.0, 1.0, 1.0, 1.0, 1.0, 1.0, 1.0, 1.0, 1.0, 1.0, 1.0, 1.0, 1.0, 1.0, 1.0, 1.0, 1.0, 1.0, 1.0, 1.0, 1.0, 1.0, 1.0, 1.0, 1.0, 1.0, 1.0, 1.0, 1.0, 1.0, 1.0, 1.0, 1.0, 1.0, 1.0, 1.0, 1.0, 1.0, 1.0, 1.0, 1.0, 1.0, 1.0, 1.0, 1.0, 1.0, 1.0, 1.0, 1.0, 1.0, 1.0, 1.0, 1.0, 1.0, 1.0, 1.0, 1.0, 1.0, 1.0, 1.0, 1.0, 1.0, 1.0, 1.0, 1.0, 1.0, 1.0, 1.0, 1.0, 1.0, 1.0, 1.0, 1.0, 1.0, 1.0, 1.0, 1.0, 1.0, 1.0, 1.0, 1.0, 1.0, 1.0, 1.0, 1.0, 1.0, 1.0, 1.0, 1.0, 1.0, 1.0, 1.0, 1.0, 1.0, 1.0, 1.0, 1.0, 1.0, 1.0, 1.0, 1.0, 1.0, 1.0, 1.0, 1.0, 1.0, 1.0, 1.0, 1.0, 1.0, 1.0, 1.0, 1.0, 1.0, 1.0, 1.0, 1.0, 1.0, 1.0, 1.0, 1.0, 1.0, 1.0, 1.0, 1.0, 1.0, 1.0, 1.0, 1.0, 1.0, 1.0, 1.0, 1.0, 1.0, 1.0, 1.0, 1.0, 1.0, 1.0, 1.0, 1.0, 1.0, 1.0, 1.0, 1.0, 1.0, 1.0, 1.0, 1.0, 1.0, 1.0, 1.0, 1.0, 1.0, 1.0, 1.0, 1.0, 1.0, 1.0, 1.0, 1.0, 1.0, 1.0, 1.0, 1.0, 1.0, 1.0, 1.0, 1.0, 1.0, 1.0, 1.0, 1.0, 1.0, 1.0, 1.0, 1.0, 1.0, 1.0, 1.0, 1.0, 1.0, 1.0, 1.0, 1.0, 1.0, 1.0, 1.0, 1.0, 1.0, 1.0, 1.0, 1.0, 1.0, 1.0, 1.0, 1.0, 1.0, 1.0, 1.0, 1.0, 1.0, 1.0, 1.0, 1.0, 1.0, 1.0, 1.0, 1.0, 1.0, 1.0, 1.0, 1.0, 1.0, 1.0, 1.0, 1.0, 1.0, 1.0, 1.0, 1.0, 1.0, 1.0, 1.0, 1.0, 1.0, 1.0, 1.0, 1.0, 1.0, 1.0, 1.0, 1.0, 1.0, 1.0, 1.0, 1.0, 1.0, 1.0, 1.0, 1.0, 1.0, 1.0, 1.0, 1.0, 1.0, 1.0, 1.0, 1.0, 1.0, 1.0, 1.0, 1.0, 1.0, 1.0, 1.0, 1.0, 1.0, 1.0, 1.0, 1.0, 1.0, 1.0, 1.0, 1.0, 1.0, 1.0, 1.0, 1.0, 1.0, 1.0, 1.0, 1.0, 1.0, 1.0, 1.0, 1.0, 1.0, 1.0, 1.0, 1.0, 1.0, 1.0, 1.0, 1.0, 1.0, 1.0, 1.0, 1.0, 1.0, 1.0, 1.0, 1.0, 1.0, 1.0, 1.0, 1.0, 1.0, 1.0, 1.0, 1.0, 1.0, 1.0, 1.0, 1.0, 1.0, 1.0, 1.0, 1.0, 1.0, 1.0, 1.0, 1.0, 1.0, 1.0, 1.0, 1.0, 1.0, 1.0, 1.0, 1.0, 1.0, 1.0, 1.0, 1.0, 1.0, 1.0, 1.0, 1.0, 1.0, 1.0, 1.0, 1.0, 1.0, 1.0, 1.0, 1.0, 1.0, 1.0, 1.0, 1.0, 1.0, 1.0, 1.0, 1.0, 1.0, 1.0, 1.0, 1.0, 1.0, 1.0, 1.0, 1.0, 1.0, 1.0, 1.0, 1.0, 1.0, 1.0, 1.0, 1.0, 1.0, 1.0, 1.0, 1.0, 1.0, 1.0, 1.0, 1.0, 1.0, 1.0, 1.0, 1.0, 1.0, 1.0, 1.0, 1.0, 1.0, 1.0, 1.0, 1.0, 1.0, 1.0, 1.0, 1.0, 1.0, 1.0, 1.0, 1.0, 1.0, 1.0, 1.0, 1.0, 1.0, 1.0, 1.0, 1.0, 1.0, 1.0, 1.0, 1.0, 1.0, 1.0, 1.0, 1.0, 1.0, 1.0, 1.0, 1.0, 1.0, 1.0, 1.0, 1.0, 1.0, 1.0, 1.0, 1.0, 1.0, 1.0, 1.0, 1.0, 1.0, 1.0, 1.0, 1.0, 1.0, 1.0, 1.0, 1.0, 1.0, 1.0, 1.0, 1.0, 1.0, 1.0, 1.0, 1.0, 1.0, 1.0, 1.0, 1.0, 1.0, 1.0, 1.0, 1.0, 1.0, 1.0, 1.0, 1.0, 1.0, 1.0, 1.0, 1.0, 1.0, 1.0, 1.0, 1.0, 1.0, 1.0, 1.0, 1.0, 1.0, 1.0, 1.0, 1.0, 1.0, 1.0, 1.0, 1.0, 1.0, 1.0, 1.0, 1.0, 1.0, 1.0, 1.0, 1.0, 1.0, 1.0, 1.0, 1.0, 1.0, 1.0, 1.0, 1.0, 1.0, 1.0, 1.0, 1.0, 1.0, 1.0, 1.0, 1.0, 1.0, 1.0, 1.0, 1.0, 1.0, 1.0, 1.0, 1.0, 1.0, 1.0, 1.0, 1.0, 1.0, 1.0, 1.0, 1.0, 1.0, 1.0, 1.0, 1.0, 1.0, 1.0, 1.0, 1.0, 1.0, 1.0, 1.0, 1.0, 1.0, 1.0, 1.0, 1.0, 1.0, 1.0, 1.0, 1.0, 1.0, 1.0, 1.0, 1.0, 1.0, 1.0, 1.0, 1.0, 1.0, 1.0, 1.0, 1.0, 1.0, 1.0, 1.0, 1.0, 1.0, 1.0, 1.0, 1.0, 1.0, 1.0, 1.0, 1.0, 1.0, 1.0, 1.0, 1.0, 1.0, 1.0, 1.0, 1.0, 1.0, 1.0, 1.0, 1.0, 1.0, 1.0, 1.0, 1.0, 1.0, 1.0, 1.0, 1.0, 1.0, 1.0, 1.0, 1.0, 1.0, 1.0, 1.0, 1.0, 1.0, 1.0, 1.0, 1.0, 1.0, 1.0, 1.0, 1.0, 1.0, 1.0, 1.0, 1.0, 1.0, 1.0, 1.0, 1.0, 1.0, 1.0, 1.0, 1.0, 1.0, 1.0, 1.0, 1.0, 1.0, 1.0, 1.0, 1.0, 1.0, 1.0, 1.0, 1.0, 1.0, 1.0, 1.0, 1.0, 1.0, 1.0, 1.0, 1.0, 1.0, 1.0, 1.0, 1.0, 1.0, 1.0, 1.0, 1.0, 1.0, 1.0, 1.0, 1.0, 1.0, 1.0, 1.0, 1.0, 1.0, 1.0, 1.0, 1.0, 1.0, 1.0, 1.0, 1.0, 1.0, 1.0, 1.0, 1.0, 1.0, 1.0, 1.0, 1.0, 1.0, 1.0, 1.0, 1.0, 1.0, 1.0, 1.0, 1.0, 1.0, 1.0, 1.0, 1.0, 1.0, 1.0, 1.0, 1.0, 1.0, 1.0, 1.0, 1.0, 1.0, 1.0, 1.0, 1.0, 1.0, 1.0, 1.0, 1.0, 1.0, 1.0, 1.0, 1.0, 1.0, 1.0, 1.0, 1.0, 1.0, 1.0, 1.0, 1.0, 1.0, 1.0, 1.0, 1.0, 1.0, 1.0, 1.0, 1.0, 1.0, 1.0, 1.0, 1.0, 1.0, 1.0, 1.0, 1.0, 1.0, 1.0, 1.0, 1.0, 1.0, 1.0, 1.0, 1.0, 1.0, 1.0, 1.0, 1.0, 1.0, 1.0, 1.0, 1.0, 1.0, 1.0, 1.0, 1.0, 1.0, 1.0, 1.0, 1.0, 1.0, 1.0, 1.0, 1.0, 1.0, 1.0, 1.0, 1.0, 1.0, 1.0, 1.0, 1.0, 1.0, 1.0, 1.0, 1.0, 1.0, 1.0, 1.0, 1.0, 1.0, 1.0, 1.0, 1.0, 1.0, 1.0, 1.0, 1.0, 1.0, 1.0, 1.0, 1.0, 1.0, 1.0, 1.0, 1.0, 1.0, 1.0, 1.0, 1.0, 1.0, 1.0, 1.0, 1.0, 1.0, 1.0, 1.0, 1.0, 1.0, 1.0, 1.0, 1.0, 1.0, 1.0, 1.0, 1.0, 1.0, 1.0, 1.0, 1.0, 1.0, 1.0, 1.0, 1.0, 1.0, 1.0, 1.0, 1.0, 1.0, 1.0, 1.0, 1.0, 1.0, 1.0, 1.0, 1.0, 1.0, 1.0, 1.0, 1.0, 1.0, 1.0, 1.0, 1.0, 1.0, 1.0, 1.0, 1.0, 1.0, 1.0, 1.0, 1.0, 1.0, 1.0, 1.0, 1.0, 1.0, 1.0, 1.0, 1.0, 1.0, 1.0, 1.0, 1.0, 1.0, 1.0, 1.0, 1.0, 1.0, 1.0, 1.0, 1.0, 1.0, 1.0, 1.0, 1.0, 1.0, 1.0, 1.0, 1.0, 1.0, 1.0, 1.0, 1.0, 1.0, 1.0, 1.0, 1.0, 1.0, 1.0, 1.0, 1.0, 1.0, 1.0, 1.0, 1.0, 1.0, 1.0, 1.0, 1.0, 1.0, 1.0, 1.0, 1.0, 1.0, 1.0, 1.0, 1.0, 1.0, 1.0, 1.0, 1.0, 1.0, 1.0, 1.0, 1.0, 1.0, 1.0, 1.0, 1.0, 1.0, 1.0, 1.0, 1.0, 1.0, 1.0, 1.0, 1.0, 1.0, 1.0, 1.0, 1.0, 1.0, 1.0, 1.0, 1.0, 1.0, 1.0, 1.0, 1.0, 1.0, 1.0, 1.0, 1.0, 1.0, 1.0, 1.0, 1.0, 1.0, 1.0, 1.0, 1.0, 1.0, 1.0, 1.0, 1.0, 1.0, 1.0, 1.0, 1.0, 1.0, 1.0, 1.0, 1.0, 1.0, 1.0, 1.0, 1.0, 1.0, 1.0, 1.0, 1.0, 1.0, 1.0, 1.0, 1.0, 1.0, 1.0, 1.0, 1.0, 1.0, 1.0, 1.0, 1.0, 1.0, 1.0, 1.0, 1.0, 1.0, 1.0, 1.0, 1.0, 1.0, 1.0, 1.0, 1.0, 1.0, 1.0, 1.0, 1.0, 1.0, 1.0, 1.0, 1.0, 1.0, 1.0, 1.0, 1.0, 1.0, 1.0, 1.0, 1.0, 1.0, 1.0, 1.0, 1.0, 1.0, 1.0, 1.0, 1.0, 1.0, 1.0, 1.0, 1.0, 1.0, 1.0, 1.0, 1.0, 1.0, 1.0, 1.0, 1.0, 1.0, 1.0, 1.0, 1.0, 1.0, 1.0, 1.0, 1.0, 1.0, 1.0, 1.0, 1.0, 1.0, 1.0, 1.0, 1.0, 1.0, 1.0, 1.0, 1.0, 1.0, 1.0, 1.0, 1.0, 1.0, 1.0, 1.0, 1.0, 1.0, 1.0, 1.0, 1.0, 1.0, 1.0, 1.0, 1.0, 1.0, 1.0, 1.0, 1.0, 1.0, 1.0, 1.0, 1.0, 1.0, 1.0, 1.0, 1.0, 1.0, 1.0, 1.0, 1.0, 1.0, 1.0, 1.0, 1.0, 1.0, 1.0, 1.0, 1.0, 1.0, 1.0, 1.0, 1.0, 1.0, 1.0, 1.0, 1.0, 1.0, 1.0, 1.0, 1.0, 1.0, 1.0, 1.0, 1.0, 1.0, 1.0, 1.0, 1.0, 1.0, 1.0, 1.0, 1.0, 1.0, 1.0, 1.0, 1.0, 1.0, 1.0, 1.0, 1.0, 1.0, 1.0, 1.0, 1.0, 1.0, 1.0, 1.0, 1.0, 1.0, 1.0, 1.0, 1.0, 1.0, 1.0, 1.0, 1.0, 1.0, 1.0, 1.0, 1.0, 1.0, 1.0, 1.0, 1.0, 1.0, 1.0, 1.0, 1.0, 1.0, 1.0, 1.0, 1.0, 1.0, 1.0, 1.0, 1.0, 1.0, 1.0, 1.0, 1.0, 1.0, 1.0, 1.0, 1.0, 1.0, 1.0, 1.0, 1.0, 1.0, 1.0, 1.0, 1.0, 1.0, 1.0, 1.0, 1.0, 1.0, 1.0, 1.0, 1.0, 1.0, 1.0, 1.0, 1.0, 1.0, 1.0, 1.0, 1.0, 1.0, 1.0, 1.0, 1.0, 1.0, 1.0, 1.0, 1.0, 1.0, 1.0, 1.0, 1.0, 1.0, 1.0, 1.0, 1.0, 1.0, 1.0, 1.0, 1.0, 1.0, 1.0, 1.0, 1.0, 1.0, 1.0, 1.0, 1.0, 1.0, 1.0, 1.0, 1.0, 1.0, 1.0, 1.0, 1.0, 1.0, 1.0, 1.0, 1.0, 1.0, 1.0, 1.0, 1.0, 1.0, 1.0, 1.0, 1.0, 1.0, 1.0, 1.0, 1.0, 1.0, 1.0, 1.0, 1.0, 1.0, 1.0, 1.0, 1.0, 1.0, 1.0, 1.0, 1.0, 1.0, 1.0, 1.0, 1.0, 1.0, 1.0, 1.0, 1.0, 1.0, 1.0, 1.0, 1.0, 1.0, 1.0, 1.0, 1.0, 1.0, 1.0, 1.0, 1.0, 1.0, 1.0, 1.0, 1.0, 1.0, 1.0, 1.0, 1.0, 1.0, 1.0, 1.0, 1.0, 1.0, 1.0, 1.0, 1.0, 1.0, 1.0, 1.0, 1.0, 1.0, 1.0, 1.0, 1.0, 1.0, 1.0, 1.0, 1.0, 1.0, 1.0, 1.0, 1.0, 1.0, 1.0, 1.0, 1.0, 1.0, 1.0, 1.0, 1.0, 1.0, 1.0, 1.0, 1.0, 1.0, 1.0, 1.0, 1.0, 1.0, 1.0, 1.0, 1.0, 1.0, 1.0, 1.0, 1.0, 1.0, 1.0, 1.0, 1.0, 1.0, 1.0, 1.0, 1.0, 1.0, 1.0, 1.0, 1.0, 1.0, 1.0, 1.0, 1.0, 1.0, 1.0, 1.0, 1.0, 1.0, 1.0, 1.0, 1.0, 1.0, 1.0, 1.0, 1.0, 1.0, 1.0, 1.0, 1.0, 1.0, 1.0, 1.0, 1.0, 1.0, 1.0, 1.0, 1.0, 1.0, 1.0, 1.0, 1.0, 1.0, 1.0, 1.0, 1.0, 1.0, 1.0, 1.0, 1.0, 1.0, 1.0, 1.0, 1.0, 1.0, 1.0, 1.0, 1.0, 1.0, 1.0, 1.0, 1.0, 1.0, 1.0, 1.0, 1.0, 1.0, 1.0, 1.0, 1.0, 1.0, 1.0, 1.0, 1.0, 1.0, 1.0, 1.0, 1.0, 1.0, 1.0, 1.0, 1.0, 1.0, 1.0, 1.0, 1.0, 1.0, 1.0, 1.0, 1.0, 1.0, 1.0, 1.0, 1.0, 1.0, 1.0, 1.0, 1.0, 1.0, 1.0, 1.0, 1.0, 1.0, 1.0, 1.0, 1.0, 1.0, 1.0, 1.0, 1.0, 1.0, 1.0, 1.0, 1.0, 1.0, 1.0, 1.0, 1.0, 1.0, 1.0, 1.0, 1.0, 1.0, 1.0, 1.0, 1.0, 1.0, 1.0, 1.0, 1.0, 1.0, 1.0, 1.0, 1.0, 1.0, 1.0, 1.0, 1.0, 1.0, 1.0, 1.0, 1.0, 1.0, 1.0, 1.0, 1.0, 1.0, 1.0, 1.0, 1.0, 1.0, 1.0, 1.0, 1.0, 1.0, 1.0, 1.0, 1.0, 1.0, 1.0, 1.0, 1.0, 1.0, 1.0, 1.0, 1.0, 1.0, 1.0, 1.0, 1.0, 1.0, 1.0, 1.0, 1.0, 1.0, 1.0, 1.0, 1.0, 1.0, 1.0, 1.0, 1.0, 1.0, 1.0, 1.0, 1.0, 1.0, 1.0, 1.0, 1.0, 1.0, 1.0, 1.0, 1.0, 1.0, 1.0, 1.0, 1.0, 1.0, 1.0, 1.0, 1.0, 1.0, 1.0, 1.0, 1.0, 1.0, 1.0, 1.0, 1.0, 1.0, 1.0, 1.0, 1.0, 1.0, 1.0, 1.0, 1.0, 1.0, 1.0, 1.0, 1.0, 1.0, 1.0, 1.0, 1.0, 1.0, 1.0, 1.0, 1.0, 1.0, 1.0, 1.0, 1.0, 1.0, 1.0, 1.0, 1.0, 1.0, 1.0, 1.0, 1.0, 1.0, 1.0, 1.0, 1.0, 1.0, 1.0, 1.0, 1.0, 1.0, 1.0, 1.0, 1.0, 1.0, 1.0, 1.0, 1.0, 1.0, 1.0, 1.0, 1.0, 1.0, 1.0, 1.0, 1.0, 1.0, 1.0, 1.0, 1.0, 1.0, 1.0, 1.0, 1.0, 1.0, 1.0, 1.0, 1.0, 1.0, 1.0, 1.0, 1.0, 1.0, 1.0, 1.0, 1.0, 1.0, 1.0, 1.0, 1.0, 1.0, 1.0, 1.0, 1.0, 1.0, 1.0, 1.0, 1.0, 1.0, 1.0, 1.0, 1.0, 1.0, 1.0, 1.0, 1.0, 1.0, 1.0, 1.0, 1.0, 1.0, 1.0, 1.0, 1.0, 1.0, 1.0, 1.0, 1.0, 1.0, 1.0, 1.0, 1.0, 1.0, 1.0, 1.0, 1.0, 1.0, 1.0, 1.0, 1.0, 1.0, 1.0, 1.0, 1.0, 1.0, 1.0, 1.0, 1.0, 1.0, 1.0, 1.0, 1.0, 1.0, 1.0, 1.0, 1.0, 1.0, 1.0, 1.0, 1.0, 1.0, 1.0, 1.0, 1.0, 1.0, 1.0, 1.0, 1.0, 1.0, 1.0, 1.0, 1.0, 1.0, 1.0, 1.0, 1.0, 1.0, 1.0, 1.0, 1.0, 1.0, 1.0, 1.0, 1.0, 1.0, 1.0, 1.0, 1.0, 1.0, 1.0, 1.0, 1.0, 1.0, 1.0, 1.0, 1.0, 1.0, 1.0, 1.0, 1.0, 1.0, 1.0, 1.0, 1.0, 1.0, 1.0, 1.0, 1.0, 1.0, 1.0, 1.0, 1.0, 1.0, 1.0, 1.0, 1.0, 1.0, 1.0, 1.0, 1.0, 1.0, 1.0, 1.0, 1.0, 1.0, 1.0, 1.0, 1.0, 1.0, 1.0, 1.0, 1.0, 1.0, 1.0, 1.0, 1.0, 1.0, 1.0, 1.0, 1.0, 1.0, 1.0, 1.0, 1.0, 1.0, 1.0, 1.0, 1.0, 1.0, 1.0, 1.0, 1.0, 1.0, 1.0, 1.0, 1.0, 1.0, 1.0, 1.0, 1.0, 1.0, 1.0, 1.0, 1.0, 1.0, 1.0, 1.0, 1.0, 1.0, 1.0, 1.0, 1.0, 1.0, 1.0, 1.0, 1.0, 1.0, 1.0, 1.0, 1.0, 1.0, 1.0, 1.0, 1.0, 1.0, 1.0, 1.0, 1.0, 1.0, 1.0, 1.0, 1.0, 1.0, 1.0, 1.0, 1.0, 1.0, 1.0, 1.0, 1.0, 1.0, 1.0, 1.0, 1.0, 1.0, 1.0, 1.0, 1.0, 1.0, 1.0, 1.0, 1.0, 1.0, 1.0, 1.0, 1.0, 1.0, 1.0, 1.0, 1.0, 1.0, 1.0, 1.0, 1.0, 1.0, 1.0, 1.0, 1.0, 1.0, 1.0, 1.0, 1.0, 1.0, 1.0, 1.0, 1.0, 1.0, 1.0, 1.0, 1.0, 1.0, 1.0, 1.0, 1.0, 1.0, 1.0, 1.0, 1.0, 1.0, 1.0, 1.0, 1.0, 1.0, 1.0, 1.0, 1.0, 1.0, 1.0, 1.0, 1.0, 1.0, 1.0, 1.0, 1.0, 1.0, 1.0, 1.0, 1.0, 1.0, 1.0, 1.0, 1.0, 1.0, 1.0, 1.0, 1.0, 1.0, 1.0, 1.0, 1.0, 1.0, 1.0, 1.0, 1.0, 1.0, 1.0, 1.0, 1.0, 1.0, 1.0, 1.0, 1.0, 1.0, 1.0, 1.0, 1.0, 1.0, 1.0, 1.0, 1.0, 1.0, 1.0, 1.0, 1.0, 1.0, 1.0, 1.0, 1.0, 1.0, 1.0, 1.0, 1.0, 1.0, 1.0, 1.0, 1.0, 1.0, 1.0, 1.0, 1.0, 1.0, 1.0, 1.0, 1.0, 1.0, 1.0, 1.0, 1.0, 1.0, 1.0, 1.0, 1.0, 1.0, 1.0, 1.0, 1.0, 1.0, 1.0, 1.0, 1.0, 1.0, 1.0, 1.0, 1.0, 1.0, 1.0, 1.0, 1.0, 1.0, 1.0, 1.0, 1.0, 1.0, 1.0, 1.0, 1.0, 1.0, 1.0, 1.0, 1.0, 1.0, 1.0, 1.0, 1.0, 1.0, 1.0, 1.0, 1.0, 1.0, 1.0, 1.0, 1.0, 1.0, 1.0, 1.0, 1.0, 1.0, 1.0, 1.0, 1.0, 1.0, 1.0, 1.0, 1.0, 1.0, 1.0, 1.0, 1.0, 1.0, 1.0, 1.0, 1.0, 1.0, 1.0, 1.0, 1.0, 1.0, 1.0, 1.0, 1.0, 1.0, 1.0, 1.0, 1.0, 1.0, 1.0, 1.0, 1.0, 1.0, 1.0, 1.0, 1.0, 1.0, 1.0, 1.0, 1.0, 1.0, 1.0, 1.0, 1.0, 1.0, 1.0, 1.0, 1.0, 1.0, 1.0, 1.0, 1.0, 1.0, 1.0, 1.0, 1.0, 1.0, 1.0, 1.0, 1.0, 1.0, 1.0, 1.0, 1.0, 1.0, 1.0, 1.0, 1.0, 1.0, 1.0, 1.0, 1.0, 1.0, 1.0, 1.0, 1.0, 1.0, 1.0, 1.0, 1.0, 1.0, 1.0, 1.0, 1.0, 1.0, 1.0, 1.0, 1.0, 1.0, 1.0, 1.0, 1.0, 1.0, 1.0, 1.0, 1.0, 1.0, 1.0, 1.0, 1.0, 1.0, 1.0, 1.0, 1.0, 1.0, 1.0, 1.0, 1.0, 1.0, 1.0, 1.0, 1.0, 1.0, 1.0, 1.0, 1.0, 1.0, 1.0, 1.0, 1.0, 1.0, 1.0, 1.0, 1.0, 1.0, 1.0, 1.0, 1.0, 1.0, 1.0, 1.0, 1.0, 1.0, 1.0, 1.0, 1.0, 1.0, 1.0, 1.0, 1.0, 1.0, 1.0, 1.0, 1.0, 1.0, 1.0, 1.0, 1.0, 1.0, 1.0, 1.0, 1.0, 1.0, 1.0, 1.0, 1.0, 1.0, 1.0, 1.0, 1.0, 1.0, 1.0, 1.0, 1.0, 1.0, 1.0, 1.0, 1.0, 1.0, 1.0, 1.0, 1.0, 1.0, 1.0, 1.0, 1.0, 1.0, 1.0, 1.0, 1.0, 1.0, 1.0, 1.0, 1.0, 1.0, 1.0, 1.0, 1.0, 1.0, 1.0, 1.0, 1.0, 1.0, 1.0, 1.0, 1.0, 1.0, 1.0, 1.0, 1.0, 1.0, 1.0, 1.0, 1.0, 1.0, 1.0, 1.0, 1.0, 1.0, 1.0, 1.0, 1.0, 1.0, 1.0, 1.0, 1.0, 1.0, 1.0, 1.0, 1.0, 1.0, 1.0, 1.0, 1.0, 1.0, 1.0, 1.0, 1.0, 1.0, 1.0, 1.0, 1.0, 1.0, 1.0, 1.0, 1.0, 1.0, 1.0, 1.0, 1.0, 1.0, 1.0, 1.0, 1.0, 1.0, 1.0, 1.0, 1.0, 1.0, 1.0, 1.0, 1.0, 1.0, 1.0, 1.0, 1.0, 1.0, 1.0, 1.0, 1.0, 1.0, 1.0, 1.0, 1.0, 1.0, 1.0, 1.0, 1.0, 1.0, 1.0, 1.0, 1.0, 1.0, 1.0, 1.0, 1.0, 1.0, 1.0, 1.0, 1.0, 1.0, 1.0, 1.0, 1.0, 1.0, 1.0, 1.0, 1.0, 1.0, 1.0, 1.0, 1.0, 1.0, 1.0, 1.0, 1.0, 1.0, 1.0, 1.0, 1.0, 1.0, 1.0, 1.0, 1.0, 1.0, 1.0, 1.0, 1.0, 1.0, 1.0, 1.0, 1.0, 1.0, 1.0, 1.0, 1.0, 1.0, 1.0, 1.0, 1.0, 1.0, 1.0, 1.0, 1.0, 1.0, 1.0, 1.0, 1.0, 1.0, 1.0, 1.0, 1.0, 1.0, 1.0, 1.0, 1.0, 1.0, 1.0, 1.0, 1.0, 1.0, 1.0, 1.0, 1.0, 1.0, 1.0, 1.0, 1.0, 1.0, 1.0, 1.0, 1.0, 1.0, 1.0, 1.0, 1.0, 1.0, 1.0, 1.0, 1.0, 1.0, 1.0, 1.0, 1.0, 1.0, 1.0, 1.0, 1.0, 1.0, 1.0, 1.0, 1.0, 1.0, 1.0, 1.0, 1.0, 1.0, 1.0, 1.0, 1.0, 1.0, 1.0, 1.0, 1.0, 1.0, 1.0, 1.0, 1.0, 1.0, 1.0, 1.0, 1.0, 1.0, 1.0, 1.0, 1.0, 1.0, 1.0, 1.0, 1.0, 1.0, 1.0, 1.0, 1.0, 1.0, 1.0, 1.0, 1.0, 1.0, 1.0, 1.0, 1.0, 1.0, 1.0, 1.0, 1.0, 1.0, 1.0, 1.0, 1.0, 1.0, 1.0, 1.0, 1.0, 1.0, 1.0, 1.0, 1.0, 1.0, 1.0, 1.0, 1.0, 1.0, 1.0, 1.0, 1.0, 1.0, 1.0, 1.0, 1.0, 1.0, 1.0, 1.0, 1.0, 1.0, 1.0, 1.0, 1.0, 1.0, 1.0, 1.0, 1.0, 1.0, 1.0, 1.0, 1.0, 1.0, 1.0, 1.0, 1.0, 1.0, 1.0, 1.0, 1.0, 1.0, 1.0, 1.0, 1.0, 1.0, 1.0, 1.0, 1.0, 1.0, 1.0, 1.0, 1.0, 1.0, 1.0, 1.0, 1.0, 1.0, 1.0, 1.0, 1.0, 1.0, 1.0, 1.0, 1.0, 1.0, 1.0, 1.0, 1.0, 1.0, 1.0, 1.0, 1.0, 1.0, 1.0, 1.0, 1.0, 1.0, 1.0, 1.0, 1.0, 1.0, 1.0, 1.0, 1.0, 1.0, 1.0, 1.0, 1.0, 1.0, 1.0, 1.0, 1.0, 1.0, 1.0, 1.0, 1.0, 1.0, 1.0, 1.0, 1.0, 1.0, 1.0, 1.0, 1.0, 1.0, 1.0, 1.0, 1.0, 1.0, 1.0, 1.0, 1.0, 1.0, 1.0, 1.0, 1.0, 1.0, 1.0, 1.0, 1.0, 1.0, 1.0, 1.0, 1.0, 1.0, 1.0, 1.0, 1.0, 1.0, 1.0, 1.0, 1.0, 1.0, 1.0, 1.0, 1.0, 1.0, 1.0, 1.0, 1.0, 1.0, 1.0, 1.0, 1.0, 1.0, 1.0, 1.0, 1.0, 1.0, 1.0, 1.0, 1.0, 1.0, 1.0, 1.0, 1.0, 1.0, 1.0, 1.0, 1.0, 1.0, 1.0, 1.0, 1.0, 1.0, 1.0, 1.0, 1.0, 1.0, 1.0, 1.0, 1.0, 1.0, 1.0, 1.0, 1.0, 1.0, 1.0, 1.0, 1.0, 1.0, 1.0, 1.0, 1.0, 1.0, 1.0, 1.0, 1.0, 1.0, 1.0, 1.0, 1.0, 1.0, 1.0, 1.0, 1.0, 1.0, 1.0, 1.0, 1.0, 1.0, 1.0, 1.0, 1.0, 1.0, 1.0, 1.0, 1.0, 1.0, 1.0, 1.0, 1.0, 1.0, 1.0, 1.0, 1.0, 1.0, 1.0, 1.0, 1.0, 1.0, 1.0, 1.0, 1.0, 1.0, 1.0, 1.0, 1.0, 1.0, 1.0, 1.0, 1.0, 1.0, 1.0, 1.0, 1.0, 1.0, 1.0, 1.0, 1.0, 1.0, 1.0, 1.0, 1.0, 1.0, 1.0, 1.0, 1.0, 1.0, 1.0, 1.0, 1.0, 1.0, 1.0, 1.0, 1.0, 1.0, 1.0, 1.0, 1.0, 1.0, 1.0, 1.0, 1.0, 1.0, 1.0, 1.0, 1.0, 1.0, 1.0, 1.0, 1.0, 1.0, 1.0, 1.0, 1.0, 1.0, 1.0, 1.0, 1.0, 1.0, 1.0, 1.0, 1.0, 1.0, 1.0, 1.0, 1.0, 1.0, 1.0, 1.0, 1.0, 1.0, 1.0, 1.0, 1.0, 1.0, 1.0, 1.0, 1.0, 1.0, 1.0, 1.0, 1.0, 1.0, 1.0, 1.0, 1.0, 1.0, 1.0, 1.0, 1.0, 1.0, 1.0, 1.0, 1.0, 1.0, 1.0, 1.0, 1.0, 1.0, 1.0, 1.0, 1.0, 1.0, 1.0, 1.0, 1.0, 1.0, 1.0, 1.0, 1.0, 1.0, 1.0, 1.0, 1.0, 1.0, 1.0, 1.0, 1.0, 1.0, 1.0, 1.0, 1.0, 1.0, 1.0, 1.0, 1.0, 1.0, 1.0, 1.0, 1.0, 1.0, 1.0, 1.0, 1.0, 1.0, 1.0, 1.0, 1.0, 1.0, 1.0, 1.0, 1.0, 1.0, 1.0, 1.0, 1.0, 1.0, 1.0, 1.0, 1.0, 1.0, 1.0, 1.0, 1.0, 1.0, 1.0, 1.0, 1.0, 1.0, 1.0, 1.0, 1.0, 1.0, 1.0, 1.0, 1.0, 1.0, 1.0, 1.0, 1.0, 1.0, 1.0, 1.0, 1.0, 1.0, 1.0, 1.0, 1.0, 1.0, 1.0, 1.0, 1.0, 1.0, 1.0, 1.0, 1.0, 1.0, 1.0, 1.0, 1.0, 1.0, 1.0, 1.0, 1.0, 1.0, 1.0, 1.0, 1.0, 1.0, 1.0, 1.0, 1.0, 1.0, 1.0, 1.0, 1.0, 1.0, 1.0, 1.0, 1.0, 1.0, 1.0, 1.0, 1.0, 1.0, 1.0, 1.0, 1.0, 1.0, 1.0, 1.0, 1.0, 1.0, 1.0, 1.0, 1.0, 1.0, 1.0, 1.0, 1.0, 1.0, 1.0, 1.0, 1.0, 1.0, 1.0, 1.0, 1.0, 1.0, 1.0, 1.0, 1.0, 1.0, 1.0, 1.0, 1.0, 1.0, 1.0, 1.0, 1.0, 1.0, 1.0, 1.0, 1.0, 1.0, 1.0, 1.0, 1.0, 1.0, 1.0, 1.0, 1.0, 1.0, 1.0, 1.0, 1.0, 1.0, 1.0, 1.0, 1.0, 1.0, 1.0, 1.0, 1.0, 1.0, 1.0, 1.0, 1.0, 1.0, 1.0, 1.0, 1.0, 1.0, 1.0, 1.0, 1.0, 1.0, 1.0, 1.0, 1.0, 1.0, 1.0, 1.0, 1.0, 1.0, 1.0, 1.0, 1.0, 1.0, 1.0, 1.0, 1.0, 1.0, 1.0, 1.0, 1.0, 1.0, 1.0, 1.0, 1.0, 1.0, 1.0, 1.0, 1.0, 1.0, 1.0, 1.0, 1.0, 1.0, 1.0, 1.0, 1.0, 1.0, 1.0, 1.0, 1.0, 1.0, 1.0, 1.0, 1.0, 1.0, 1.0, 1.0, 1.0, 1.0, 1.0, 1.0, 1.0, 1.0, 1.0, 1.0, 1.0, 1.0, 1.0, 1.0, 1.0, 1.0, 1.0, 1.0, 1.0, 1.0, 1.0, 1.0, 1.0, 1.0, 1.0, 1.0, 1.0, 1.0, 1.0, 1.0, 1.0, 1.0, 1.0, 1.0, 1.0, 1.0, 1.0, 1.0, 1.0, 1.0, 1.0, 1.0, 1.0, 1.0, 1.0, 1.0, 1.0, 1.0, 1.0, 1.0, 1.0, 1.0, 1.0, 1.0, 1.0, 1.0, 1.0, 1.0, 1.0, 1.0, 1.0, 1.0, 1.0, 1.0, 1.0, 1.0, 1.0, 1.0, 1.0, 1.0, 1.0, 1.0, 1.0, 1.0, 1.0, 1.0, 1.0, 1.0, 1.0, 1.0, 1.0, 1.0, 1.0, 1.0, 1.0, 1.0, 1.0, 1.0, 1.0, 1.0, 1.0, 1.0, 1.0, 1.0, 1.0, 1.0, 1.0, 1.0, 1.0, 1.0, 1.0, 1.0, 1.0, 1.0, 1.0, 1.0, 1.0, 1.0, 1.0, 1.0, 1.0, 1.0, 1.0, 1.0, 1.0, 1.0, 1.0, 1.0, 1.0, 1.0, 1.0, 1.0, 1.0, 1.0, 1.0, 1.0, 1.0, 1.0, 1.0, 1.0, 1.0, 1.0, 1.0, 1.0, 1.0, 1.0, 1.0, 1.0, 1.0, 1.0, 1.0, 1.0, 1.0, 1.0, 1.0, 1.0, 1.0, 1.0, 1.0, 1.0, 1.0, 1.0, 1.0, 1.0, 1.0, 1.0, 1.0, 1.0, 1.0, 1.0, 1.0, 1.0, 1.0, 1.0, 1.0, 1.0, 1.0, 1.0, 1.0, 1.0, 1.0, 1.0, 1.0, 1.0, 1.0, 1.0, 1.0, 1.0, 1.0, 1.0, 1.0, 1.0, 1.0, 1.0, 1.0, 1.0, 1.0, 1.0, 1.0, 1.0, 1.0, 1.0, 1.0, 1.0, 1.0, 1.0, 1.0, 1.0, 1.0, 1.0, 1.0, 1.0, 1.0, 1.0, 1.0, 1.0, 1.0, 1.0, 1.0, 1.0, 1.0, 1.0, 1.0, 1.0, 1.0, 1.0, 1.0, 1.0, 1.0, 1.0, 1.0, 1.0, 1.0, 1.0, 1.0, 1.0, 1.0, 1.0, 1.0, 1.0, 1.0, 1.0, 1.0, 1.0, 1.0, 1.0, 1.0, 1.0, 1.0, 1.0, 1.0, 1.0, 1.0, 1.0, 1.0, 1.0, 1.0, 1.0, 1.0, 1.0, 1.0, 1.0, 1.0, 1.0, 1.0, 1.0, 1.0, 1.0, 1.0, 1.0, 1.0, 1.0, 1.0, 1.0, 1.0, 1.0, 1.0, 1.0, 1.0, 1.0, 1.0, 1.0, 1.0, 1.0, 1.0, 1.0, 1.0, 1.0, 1.0, 1.0, 1.0, 1.0, 1.0, 1.0, 1.0, 1.0, 1.0, 1.0, 1.0, 1.0, 1.0, 1.0, 1.0, 1.0, 1.0, 1.0, 1.0, 1.0, 1.0, 1.0, 1.0, 1.0, 1.0, 1.0, 1.0, 1.0, 1.0, 1.0, 1.0, 1.0, 1.0, 1.0, 1.0, 1.0, 1.0, 1.0, 1.0, 1.0, 1.0, 1.0, 1.0, 1.0, 1.0, 1.0, 1.0, 1.0, 1.0, 1.0, 1.0, 1.0, 1.0, 1.0, 1.0, 1.0, 1.0, 1.0, 1.0, 1.0, 1.0, 1.0, 1.0, 1.0, 1.0, 1.0, 1.0, 1.0, 1.0, 1.0, 1.0, 1.0, 1.0, 1.0, 1.0, 1.0, 1.0, 1.0, 1.0, 1.0, 1.0, 1.0, 1.0, 1.0, 1.0, 1.0, 1.0, 1.0, 1.0, 1.0, 1.0, 1.0, 1.0, 1.0, 1.0, 1.0, 1.0, 1.0, 1.0, 1.0, 1.0, 1.0, 1.0, 1.0, 1.0, 1.0, 1.0, 1.0, 1.0, 1.0, 1.0, 1.0, 1.0, 1.0, 1.0, 1.0, 1.0, 1.0, 1.0, 1.0, 1.0, 1.0, 1.0, 1.0, 1.0, 1.0, 1.0, 1.0, 1.0, 1.0, 1.0, 1.0, 1.0, 1.0, 1.0, 1.0, 1.0, 1.0, 1.0, 1.0, 1.0, 1.0, 1.0, 1.0, 1.0, 1.0, 1.0, 1.0, 1.0, 1.0, 1.0, 1.0, 1.0, 1.0, 1.0, 1.0, 1.0, 1.0, 1.0, 1.0, 1.0, 1.0, 1.0, 1.0, 1.0, 1.0, 1.0, 1.0, 1.0, 1.0, 1.0, 1.0, 1.0, 1.0, 1.0, 1.0, 1.0, 1.0, 1.0, 1.0, 1.0, 1.0, 1.0, 1.0, 1.0, 1.0, 1.0, 1.0, 1.0, 1.0, 1.0, 1.0, 1.0, 1.0, 1.0, 1.0, 1.0, 1.0, 1.0, 1.0, 1.0, 1.0, 1.0, 1.0, 1.0, 1.0, 1.0, 1.0, 1.0, 1.0, 1.0, 1.0, 1.0, 1.0, 1.0, 1.0, 1.0, 1.0, 1.0, 1.0, 1.0, 1.0, 1.0, 1.0, 1.0, 1.0, 1.0, 1.0, 1.0, 1.0, 1.0, 1.0, 1.0, 1.0, 1.0, 1.0, 1.0, 1.0, 1.0, 1.0, 1.0, 1.0, 1.0, 1.0, 1.0, 1.0, 1.0, 1.0, 1.0, 1.0, 1.0, 1.0, 1.0, 1.0, 1.0, 1.0, 1.0, 1.0, 1.0, 1.0, 1.0, 1.0, 1.0, 1.0, 1.0, 1.0, 1.0, 1.0, 1.0, 1.0, 1.0, 1.0, 1.0, 1.0, 1.0, 1.0, 1.0, 1.0, 1.0, 1.0, 1.0, 1.0, 1.0, 1.0, 1.0, 1.0, 1.0, 1.0, 1.0, 1.0, 1.0, 1.0, 1.0, 1.0, 1.0, 1.0, 1.0, 1.0, 1.0, 1.0, 1.0, 1.0, 1.0, 1.0, 1.0, 1.0, 1.0, 1.0, 1.0, 1.0, 1.0, 1.0, 1.0, 1.0, 1.0, 1.0, 1.0, 1.0, 1.0, 1.0, 1.0, 1.0, 1.0, 1.0, 1.0, 1.0, 1.0, 1.0, 1.0, 1.0, 1.0, 1.0, 1.0, 1.0, 1.0, 1.0, 1.0, 1.0, 1.0, 1.0, 1.0, 1.0, 1.0, 1.0, 1.0, 1.0, 1.0, 1.0, 1.0, 1.0, 1.0, 1.0, 1.0, 1.0, 1.0, 1.0, 1.0, 1.0, 1.0, 1.0, 1.0, 1.0, 1.0, 1.0, 1.0, 1.0, 1.0, 1.0, 1.0, 1.0, 1.0, 1.0, 1.0, 1.0, 1.0, 1.0, 1.0, 1.0, 1.0, 1.0, 1.0, 1.0, 1.0, 1.0, 1.0, 1.0, 1.0, 1.0, 1.0, 1.0, 1.0, 1.0, 1.0, 1.0, 1.0, 1.0, 1.0, 1.0, 1.0, 1.0, 1.0, 1.0, 1.0, 1.0, 1.0, 1.0, 1.0, 1.0, 1.0, 1.0, 1.0, 1.0, 1.0, 1.0, 1.0, 1.0, 1.0, 1.0, 1.0, 1.0, 1.0, 1.0, 1.0, 1.0, 1.0, 1.0, 1.0, 1.0, 1.0, 1.0, 1.0, 1.0, 1.0, 1.0, 1.0, 1.0, 1.0, 1.0, 1.0, 1.0, 1.0, 1.0, 1.0, 1.0, 1.0, 1.0, 1.0, 1.0, 1.0, 1.0, 1.0, 1.0, 1.0, 1.0, 1.0, 1.0, 1.0, 1.0, 1.0, 1.0, 1.0, 1.0, 1.0, 1.0, 1.0, 1.0, 1.0, 1.0, 1.0, 1.0, 1.0, 1.0, 1.0, 1.0, 1.0, 1.0, 1.0, 1.0, 1.0, 1.0, 1.0, 1.0, 1.0, 1.0, 1.0, 1.0, 1.0, 1.0, 1.0, 1.0, 1.0, 1.0, 1.0, 1.0, 1.0, 1.0, 1.0, 1.0, 1.0, 1.0, 1.0, 1.0, 1.0, 1.0, 1.0, 1.0, 1.0, 1.0, 1.0, 1.0, 1.0, 1.0, 1.0, 1.0, 1.0, 1.0, 1.0, 1.0, 1.0, 1.0, 1.0, 1.0, 1.0, 1.0, 1.0, 1.0, 1.0, 1.0, 1.0, 1.0, 1.0, 1.0, 1.0, 1.0, 1.0, 1.0, 1.0, 1.0, 1.0, 1.0, 1.0, 1.0, 1.0, 1.0, 1.0, 1.0, 1.0, 1.0, 1.0, 1.0, 1.0, 1.0, 1.0, 1.0, 1.0, 1.0, 1.0, 1.0, 1.0, 1.0, 1.0, 1.0, 1.0, 1.0, 1.0, 1.0, 1.0, 1.0, 1.0, 1.0, 1.0, 1.0, 1.0, 1.0, 1.0, 1.0, 1.0, 1.0, 1.0, 1.0, 1.0, 1.0, 1.0, 1.0, 1.0, 1.0, 1.0, 1.0, 1.0, 1.0, 1.0, 1.0, 1.0, 1.0, 1.0, 1.0, 1.0, 1.0, 1.0, 1.0, 1.0, 1.0, 1.0, 1.0, 1.0, 1.0, 1.0, 1.0, 1.0, 1.0, 1.0, 1.0, 1.0, 1.0, 1.0, 1.0, 1.0, 1.0, 1.0, 1.0, 1.0, 1.0, 1.0, 1.0, 1.0, 1.0, 1.0, 1.0, 1.0, 1.0, 1.0, 1.0, 1.0, 1.0, 1.0, 1.0, 1.0, 1.0, 1.0, 1.0, 1.0, 1.0, 1.0, 1.0, 1.0, 1.0, 1.0, 1.0, 1.0, 1.0, 1.0, 1.0, 1.0, 1.0, 1.0, 1.0, 1.0, 1.0, 1.0, 1.0, 1.0, 1.0, 1.0, 1.0, 1.0, 1.0, 1.0, 1.0, 1.0, 1.0, 1.0, 1.0, 1.0, 1.0, 1.0, 1.0, 1.0, 1.0, 1.0, 1.0, 1.0, 1.0, 1.0, 1.0, 1.0, 1.0, 1.0, 1.0, 1.0, 1.0, 1.0, 1.0, 1.0, 1.0, 1.0, 1.0, 1.0, 1.0, 1.0, 1.0, 1.0, 1.0, 1.0, 1.0, 1.0, 1.0, 1.0, 1.0, 1.0, 1.0, 1.0, 1.0, 1.0, 1.0, 1.0, 1.0, 1.0, 1.0, 1.0, 1.0, 1.0, 1.0, 1.0, 1.0, 1.0, 1.0, 1.0, 1.0, 1.0, 1.0, 1.0, 1.0, 1.0, 1.0, 1.0, 1.0, 1.0, 1.0, 1.0, 1.0, 1.0, 1.0, 1.0, 1.0, 1.0, 1.0, 1.0, 1.0, 1.0, 1.0, 1.0, 1.0, 1.0, 1.0, 1.0, 1.0, 1.0, 1.0, 1.0, 1.0, 1.0, 1.0, 1.0, 1.0, 1.0, 1.0, 1.0, 1.0, 1.0, 1.0, 1.0, 1.0, 1.0, 1.0, 1.0, 1.0, 1.0, 1.0, 1.0, 1.0, 1.0, 1.0, 1.0, 1.0, 1.0, 1.0, 1.0, 1.0, 1.0, 1.0, 1.0, 1.0, 1.0, 1.0, 1.0, 1.0, 1.0, 1.0, 1.0, 1.0, 1.0, 1.0, 1.0, 1.0, 1.0, 1.0, 1.0, 1.0, 1.0, 1.0, 1.0, 1.0, 1.0, 1.0, 1.0, 1.0, 1.0, 1.0, 1.0, 1.0, 1.0, 1.0, 1.0, 1.0, 1.0, 1.0, 1.0, 1.0, 1.0, 1.0, 1.0, 1.0, 1.0, 1.0, 1.0, 1.0, 1.0, 1.0, 1.0, 1.0, 1.0, 1.0, 1.0, 1.0, 1.0, 1.0, 1.0, 1.0, 1.0, 1.0, 1.0, 1.0, 1.0, 1.0, 1.0, 1.0, 1.0, 1.0, 1.0, 1.0, 1.0, 1.0, 1.0, 1.0, 1.0])
me_cube_008.use_remesh_preserve_volume = False
me_cube_008.use_remesh_preserve_attributes = False
me_cube_008.use_mirror_vertex_groups = False
me_cube_008.update()
arm_armature = bpy.data.armatures.new('Armature')  # bones are not reproduced

# ---- objects
ob_armature = bpy.data.objects.new('Armature', arm_armature)
ob_hatch = bpy.data.objects.new('hatch', me_cube_008)

# ---- transforms, parenting, visibility, modifiers, constraints
ob_armature.location = (0.0, 0.0, 0.0)
ob_armature.lineart.crease_threshold = 0.0
ob_hatch.parent = ob_armature
ob_hatch.matrix_parent_inverse = Matrix(((1.0, 0.0, 0.0, -0.0), (0.0, 1.0, 0.0, -2.559), (0.0, 0.0, 1.0, -4.132), (0.0, 0.0, 0.0, 1.0)))
ob_hatch.location = (0.0, 2.559, 4.132)
ob_hatch.lineart.crease_threshold = 0.0
_vg = ob_hatch.vertex_groups.new(name='base')
_vg.add([0, 1, 2, 3, 4, 5, 6, 7, 8, 9, 10, 11, 12, 13, 14, 15, 16, 17, 18, 19, 20, 21, 22, 23, 24, 25, 26, 27, 28, 29, 30, 31, 32, 33, 34, 35, 36, 37, 38, 39, 40, 41, 42, 43, 44, 45, 46, 47, 48, 49, 50, 51, 52, 53, 54, 55, 56, 57, 58, 59, 60, 61, 62, 63, 64, 65, 66, 67, 68, 69, 70, 71, 72, 73, 74, 75, 76, 77, 78, 79, 80, 81, 82, 83, 84, 85, 86, 87, 88, 89, 90, 91, 92, 93, 94, 95, 96, 97, 98, 99, 100, 101, 102, 103, 104, 105, 106, 107, 108, 109, 110, 111, 112, 113, 114, 115, 116, 117, 118, 119, 120, 121, 122, 123, 124, 125, 126, 127, 128, 129, 130, 131, 132, 133, 134, 135, 136, 137, 138, 139, 140, 141, 142, 143, 144, 145, 146, 147, 148, 149, 150, 151, 152, 153, 154, 155, 156, 157, 158, 159, 160, 161, 162, 163, 164, 165, 166, 167, 168, 169, 170, 171, 172, 173, 174, 175, 176, 177, 178, 179, 180, 181, 182, 183, 184, 185, 186, 187, 188, 189, 190, 191, 192, 193, 194, 195, 196, 197, 198, 199, 200, 201, 202, 203, 204, 205, 206, 207, 208, 209, 210, 211, 212, 213, 214, 215, 216, 217, 218, 219, 220, 221, 222, 223, 224, 225, 226, 227, 228, 229, 230, 231, 232, 233, 234, 235, 236, 237, 238, 239, 240, 241, 242, 243, 244, 245, 246, 247, 248, 249, 250, 251, 252, 253, 254, 255, 256, 257, 258, 259, 260, 261, 262, 263, 264, 265, 266, 267, 268, 269, 270, 271, 272, 273, 274, 275, 276, 277, 278, 279, 280, 281, 282], 1.0, 'REPLACE')
_m = ob_hatch.modifiers.new('Armature', 'ARMATURE')
_m.object = ob_armature

# ---- collection membership
col_collection_1.objects.link(ob_armature)
col_collection_1.objects.link(ob_hatch)

# ---- scene / render settings (as saved in the file)
scene.frame_start = 1; scene.frame_end = 30; scene.frame_set(1)
scene.render.engine = 'BLENDER_EEVEE_NEXT'
scene.render.resolution_percentage = 50
scene.render.dither_intensity = 0.0
scene.cycles.use_denoising = False
scene.cycles.samples = 128
scene.cycles.sampling_pattern = 'TABULATED_SOBOL'
scene.cycles.light_sampling_threshold = 0.0
scene.cycles.use_adaptive_sampling = False
scene.cycles.use_light_tree = False
scene.cycles.blur_glossy = 0.0
scene.cycles.sample_clamp_indirect = 0.0
scene.view_settings.view_transform = 'Standard'
bpy.context.view_layer.update()

# ---- added for rendering (the .blend has no active camera and no usable light): camera, sun
cam_auto = bpy.data.cameras.new('AutoCamera')
cam_auto.lens = 50.0
cam_auto.sensor_width = 36.0
cam_auto.clip_end = 1000.0
ob_auto_camera = bpy.data.objects.new('AutoCamera', cam_auto)
scene.collection.objects.link(ob_auto_camera)
ob_auto_camera.location = (4.70963, -3.88253, 3.01581)
ob_auto_camera.rotation_euler = (1.09748, -7.21219e-08, 0.694738)
scene.camera = ob_auto_camera
light_auto_sun = bpy.data.lights.new('AutoSun', 'SUN')
light_auto_sun.energy = 3.0
light_auto_sun.angle = 0.0523599
ob_auto_sun = bpy.data.objects.new('AutoSun', light_auto_sun)
scene.collection.objects.link(ob_auto_sun)
ob_auto_sun.rotation_euler = (0.872665, 0.174533, 0.523599)
bpy.context.view_layer.update()
